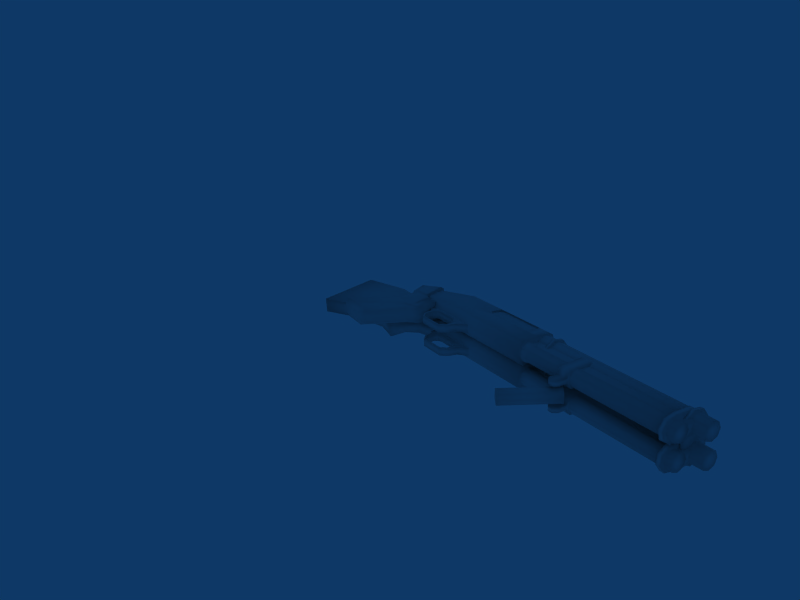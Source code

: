 # Source: shotgun_vwep.blend  (saved by Blender 2.47.0; exported with 4.5.12 LTS)
import bpy
from mathutils import Matrix  # noqa: F401  (used for matrix-valued properties, if any)

bpy.ops.wm.read_factory_settings(use_empty=True)
scene = bpy.context.scene
scene.name = 'Scene'

# ---- collections
col_collection_1 = bpy.data.collections.new('Collection 1'); scene.collection.children.link(col_collection_1)

# ---- world
world_world = bpy.data.worlds.new('World'); scene.world = world_world
world_world.color = (0.05656, 0.2208, 0.4)
world_world.use_sun_shadow = False
world_world.sun_shadow_jitter_overblur = 0.0
world_world.cycles.sampling_method = 'MANUAL'
world_world.cycles.sample_map_resolution = 256

# ---- cameras
cam_camera = bpy.data.cameras.new('Camera')
cam_camera.passepartout_alpha = 0.2
cam_camera.clip_end = 100.0
cam_camera.lens = 35.0
cam_camera.ortho_scale = 7.314
cam_camera.show_passepartout = False
cam_camera.show_safe_areas = True
cam_camera.dof.focus_distance = 0.0
cam_camera.dof.aperture_fstop = 128.0

# ---- meshes
me_cube_036 = bpy.data.meshes.new('Cube.036')
me_cube_036.from_pydata([(-0.6985, -11.82, 0.203), (0.7698, -11.8, 0.09146), (-0.7486, -11.59, -1.339), (0.7706, -11.59, -1.339), (0.4483, -13.09, -1.994), (-0.4483, -13.09, -1.994), (0.4953, -13.92, -0.397), (-0.4953, -13.92, -0.397), (-0.224, -11.86, 0.4906), (0.2048, -11.86, 0.4906), (0.1696, -14.09, -0.1341), (-0.1696, -14.09, -0.1341), (0.5852, -14.1, -3.505), (-0.5852, -14.1, -3.505), (0.3361, -14.9, 0.02715), (-0.3361, -14.9, 0.02715), (0.5713, -14.73, -0.397), (-0.5713, -14.73, -0.397), (0.3361, -16.4, 0.1115), (-0.3361, -16.4, 0.1115), (0.6767, -15.85, -1.735), (0.4668, -15.66, -3.296), (-0.4668, -15.66, -3.296), (-0.6767, -15.85, -1.735), (0.5713, -16.17, -0.3126), (-0.5713, -16.17, -0.3126), (0.4262, -18.94, 0.1115), (-0.4262, -18.94, 0.1115), (0.517, -18.26, -3.711), (0.6767, -18.49, -1.905), (-0.6767, -18.49, -1.905), (-0.517, -18.26, -3.711), (0.7245, -18.71, -0.3126), (-0.7245, -18.71, -0.3126), (0.4622, -21.47, -0.6248), (-0.4622, -21.47, -0.6248), (0.517, -20.9, -4.872), (0.6767, -21.25, -2.753), (-0.517, -20.9, -4.872), (-0.6767, -21.25, -2.753), (0.7245, -21.7, -1.071), (-0.7245, -21.7, -1.071), (0.3695, -13.67, -2.677), (-0.3695, -13.67, -2.677), (0.385, -14.5, -0.1416), (-0.385, -14.5, -0.1416), (0.5098, -14.33, -0.397), (-0.5098, -14.33, -0.397), (2.039, 8.926, -0.1591), (2.209, 8.926, 0.1971), (2.039, 8.926, 0.5534), (1.629, 8.926, 0.7009), (1.219, 8.926, 0.5534), (1.049, 8.926, 0.1971), (1.219, 8.926, -0.1591), (1.629, 8.926, -0.3067), (2.084, -2.242, -0.1987), (2.273, -2.242, 0.1971), (2.084, -2.242, 0.5929), (1.629, -2.242, 0.7569), (1.173, -2.242, 0.5929), (0.9842, -2.242, 0.1971), (1.173, -2.242, -0.1987), (1.629, -2.242, -0.3627), (2.127, -3.183, -0.2355), (1.629, -3.183, -0.4147), (1.131, -3.183, -0.2355), (0.9242, -3.183, 0.1971), (1.131, -3.183, 0.6298), (1.629, -3.183, 0.809), (2.127, -3.183, 0.6298), (2.333, -3.183, 0.1971), (2.025, 8.178, -1.305), (2.189, 8.178, -0.961), (2.025, 8.178, -0.6168), (1.629, 8.178, -0.4743), (1.232, 8.178, -0.6168), (1.068, 8.178, -0.961), (1.232, 8.178, -1.305), (1.629, 8.178, -1.448), (2.025, -2.547, -1.305), (2.189, -2.547, -0.961), (2.025, -2.547, -0.6168), (1.629, -2.547, -0.4743), (1.232, -2.547, -0.6168), (1.068, -2.547, -0.961), (1.232, -2.547, -1.305), (1.629, -2.547, -1.448), (2.066, -2.602, -1.341), (1.629, -2.602, -1.498), (1.191, -2.602, -1.341), (1.01, -2.602, -0.961), (1.191, -2.602, -0.5811), (1.629, -2.602, -0.4238), (2.066, -2.602, -0.5811), (2.247, -2.602, -0.961), (2.066, -3.16, -1.341), (1.629, -3.16, -1.498), (1.191, -3.16, -1.341), (1.01, -3.16, -0.961), (1.191, -3.16, -0.5811), (1.629, -3.16, -0.4238), (2.066, -3.16, -0.5811), (2.247, -3.16, -0.961), (1.154, -0.7521, -4.521), (1.299, -1.044, -4.352), (1.154, -1.336, -4.183), (0.8035, -1.456, -4.113), (0.4529, -1.336, -4.183), (0.3076, -1.044, -4.352), (0.4529, -0.7521, -4.521), (0.8035, -0.6312, -4.591), (1.154, 1.291, -1.859), (1.299, 0.9994, -1.69), (1.154, 0.7077, -1.522), (0.8035, 0.5869, -1.452), (0.4529, 0.7077, -1.522), (0.3076, 0.9994, -1.69), (0.4529, 1.291, -1.859), (0.8035, 1.412, -1.929), (0.8035, 1.033, -1.646), (0.8035, -1.078, -4.397), (2.044, 8.169, -0.6824), (2.044, -3.079, -0.6824), (1.213, -3.079, -0.6824), (1.213, 8.169, -0.6824), (2.044, 8.169, -0.08142), (2.044, -3.079, -0.08142), (1.213, -3.079, -0.08142), (1.213, 8.169, -0.08142), (1.411, -7.282, -0.3138), (2.452, -7.282, -0.3138), (2.357, -3.922, 0.5355), (2.452, -7.545, -0.2145), (2.452, -3.922, -0.2863), (1.411, -3.922, -0.2863), (2.392, -7.545, 0.4636), (2.392, -3.859, 0.4636), (1.411, -3.859, -0.2145), (2.452, -3.859, -0.2145), (1.411, -3.922, 0.5355), (1.411, -7.282, 0.5629), (1.411, -7.545, -0.2145), (1.411, -7.545, 0.4636), (1.411, -3.859, 0.4636), (2.338, -7.282, 0.5629), (1.064, -3.0, -1.506), (2.452, -3.0, -1.286), (2.193, -3.0, 0.7365), (1.402, -3.0, 0.8903), (1.855, -3.0, -1.68), (2.193, -3.0, -1.506), (1.402, -3.0, -1.68), (0.8051, -3.0, 0.3975), (0.8051, -3.0, -1.286), (1.064, -10.5, -1.506), (2.452, -10.5, -1.286), (2.193, -10.5, 0.7365), (1.402, -10.5, 0.8903), (1.855, -10.5, -1.68), (2.193, -7.383, 0.7365), (2.193, -10.5, -1.506), (1.402, -10.5, -1.68), (0.8051, -10.5, 0.3975), (0.8051, -10.5, -1.286), (2.452, -3.0, -0.3138), (2.392, -3.0, 0.4636), (2.357, -3.0, 0.5352), (2.452, -3.0, -0.2145), (2.357, -10.5, 0.5352), (2.284, -12.72, -1.422), (2.208, -13.15, -0.2489), (2.078, -12.67, -1.563), (0.9729, -13.12, -0.3376), (0.9729, -12.72, -1.422), (1.179, -12.67, -1.563), (1.466, -13.23, -0.06173), (1.179, -13.2, -0.1193), (2.078, -13.2, -0.1193), (1.448, -12.63, -1.675), (1.809, -12.63, -1.675), (2.452, -4.168, -0.3138), (1.411, -4.168, -0.3138), (1.411, -4.168, 0.5629), (2.338, -4.168, 0.5629), (2.452, -3.0, -0.3916), (2.452, -7.383, -0.3916), (0.7908, -12.61, -1.623), (0.9842, -13.23, -0.04591), (0.7954, -13.15, -0.2778), (0.9692, -14.19, -1.637), (1.146, -14.19, -1.742), (1.073, -14.59, -0.6616), (0.9101, -14.53, -0.817), (0.9842, -12.34, -1.615), (1.214, -14.07, -2.437), (0.9842, -11.58, -1.615), (1.074, -11.58, -2.783), (1.074, -12.34, -2.783), (0.8361, -14.35, -5.371), (1.146, -16.04, -5.321), (1.185, -13.58, -5.391), (1.37, -14.35, -5.614), (0.7883, -13.83, -1.623), (0.9206, -13.83, -1.742), (1.019, -13.89, -2.783), (0.9206, -15.89, -5.371), (1.397, -15.89, -5.614), (0.9051, -12.6, -3.151), (1.185, -12.2, -3.151), (1.887, -14.35, -5.614), (2.11, -14.19, -1.742), (2.043, -14.07, -2.437), (2.11, -16.04, -5.321), (2.466, -12.61, -1.623), (2.072, -13.58, -5.391), (2.072, -12.2, -3.151), (2.273, -11.58, -1.615), (2.273, -12.34, -1.615), (1.859, -15.89, -5.614), (2.183, -11.58, -2.783), (2.183, -14.59, -0.6616), (2.273, -13.23, -0.04591), (2.421, -12.42, -1.742), (2.421, -14.35, -5.371), (2.352, -12.6, -3.151), (2.336, -15.89, -5.371), (2.237, -13.89, -2.783), (2.336, -13.83, -1.742), (2.469, -13.83, -1.623), (2.183, -12.34, -2.783), (2.347, -14.53, -0.817), (2.288, -14.19, -1.637), (2.461, -13.15, -0.2778), (-0.4485, 7.772, -0.4347), (-0.1584, 7.772, -0.5477), (1.765, 7.772, -0.5477), (2.056, 7.772, -0.4347), (2.398, 7.772, 0.04708), (2.278, 7.772, 0.6153), (1.765, 7.772, 0.9372), (-0.1584, 7.772, 0.9372), (-0.6706, 7.772, 0.6153), (-0.7908, 7.772, 0.04708), (-0.4485, 7.984, -0.4347), (-0.1584, 7.984, -0.5477), (1.765, 7.984, -0.5477), (2.056, 7.984, -0.4347), (2.398, 7.984, 0.04708), (2.278, 7.984, 0.6153), (1.765, 7.984, 0.9372), (-0.1584, 7.984, 0.9372), (-0.6706, 7.984, 0.6153), (-0.7908, 7.984, 0.04709), (1.608, 7.772, 0.1948), (1.608, 7.984, 0.1948), (-0.4261, 8.926, -0.1591), (-0.596, 8.926, 0.1971), (-0.4261, 8.926, 0.5534), (-0.01597, 8.926, 0.7009), (0.3942, 8.926, 0.5534), (0.564, 8.926, 0.1971), (0.3942, 8.926, -0.1591), (-0.01596, 8.926, -0.3067), (-0.6604, -3.157, 0.1971), (-0.4717, -3.157, -0.1987), (-0.4717, -3.157, 0.5929), (-0.01597, -3.157, 0.7569), (0.4397, -3.157, 0.5929), (0.6285, -3.157, 0.1971), (0.4397, -3.157, -0.1987), (-0.01597, -3.157, -0.3627), (-0.4311, 8.158, -0.6824), (-0.4311, -3.079, -0.6824), (0.3992, -3.079, -0.6824), (0.3992, 8.158, -0.6824), (-0.4311, 8.158, -0.08142), (-0.4311, -3.079, -0.08142), (0.3992, -3.079, -0.08142), (0.3992, 8.158, -0.08142), (-0.6748, 7.765, -1.343), (-0.7932, 7.765, -0.8267), (-0.7215, 7.795, 0.267), (-0.3082, 7.795, 0.7177), (0.2763, 7.795, 0.7177), (0.6896, 7.795, 0.267), (0.7612, 7.765, -1.095), (0.4243, 7.765, -1.533), (-0.1706, 7.765, -1.636), (-0.01597, 7.765, -0.961), (-0.01597, 7.472, -0.961), (-0.6748, 7.472, -1.343), (-0.1706, 7.472, -1.636), (0.4243, 7.472, -1.533), (0.7612, 7.472, -1.095), (0.6896, 7.441, 0.267), (0.2763, 7.441, 0.7177), (-0.3082, 7.441, 0.7177), (-0.7215, 7.441, 0.267), (-0.7932, 7.472, -0.8267), (-0.5858, 1.122, 0.07292), (-0.5858, 0.2714, 0.07292), (0.5538, 0.2714, 0.07292), (0.5538, 1.122, 0.07292), (-0.1633, 0.3043, -1.512), (-0.1633, 1.089, -1.512), (0.1314, 0.3043, -1.512), (0.1314, 1.089, -1.512), (-0.1633, 1.089, -2.021), (0.1314, 1.089, -2.021), (0.1314, 0.3043, -2.021), (-0.1633, 0.3043, -2.021), (-0.5858, 0.2714, -1.18), (-0.5858, 1.122, -1.18), (0.5538, 0.2714, -1.18), (0.5538, 1.122, -1.18), (-0.5517, 0.2714, -1.33), (-0.5517, 1.122, -1.33), (0.5197, 0.2714, -1.33), (0.5197, 1.122, -1.33), (-0.4707, 0.2714, -1.405), (-0.4707, 1.122, -1.405), (0.4387, 0.2714, -1.405), (0.4387, 1.122, -1.405), (0.1314, 0.9766, -2.171), (0.1314, 0.8646, -2.265), (0.1314, 0.7525, -2.281), (0.1314, 0.6405, -2.281), (0.1314, 0.5284, -2.265), (0.1314, 0.4164, -2.171), (-0.1633, 0.9766, -2.171), (-0.1633, 0.8646, -2.265), (-0.1633, 0.7525, -2.281), (-0.1633, 0.6405, -2.281), (-0.1633, 0.5284, -2.265), (-0.1633, 0.4164, -2.171), (-0.4485, -2.142, -0.4347), (-0.1584, -2.142, -0.5477), (1.765, -2.142, -0.5477), (2.056, -2.142, -0.4347), (2.398, -2.142, 0.04708), (2.278, -2.142, 0.6153), (1.765, -2.142, 0.9372), (-0.1584, -2.142, 0.9372), (-0.6706, -2.142, 0.6153), (-0.7908, -2.142, 0.04708), (-0.4485, -1.93, -0.4347), (-0.1584, -1.93, -0.5477), (1.765, -1.93, -0.5477), (2.056, -1.93, -0.4347), (2.398, -1.93, 0.04708), (2.278, -1.93, 0.6153), (1.765, -1.93, 0.9372), (-0.1584, -1.93, 0.9372), (-0.6706, -1.93, 0.6153), (-0.7908, -1.93, 0.04709), (1.608, -2.142, 0.1948), (1.608, -1.93, 0.1948), (2.282, 7.472, -1.343), (2.4, 7.472, -0.8267), (2.329, 7.441, 0.267), (1.915, 7.441, 0.7177), (1.331, 7.441, 0.7177), (0.9175, 7.441, 0.267), (0.8458, 7.472, -1.095), (1.183, 7.472, -1.533), (1.778, 7.472, -1.636), (1.623, 7.472, -0.961), (1.623, 7.765, -0.961), (2.282, 7.765, -1.343), (1.778, 7.765, -1.636), (1.183, 7.765, -1.533), (0.8458, 7.765, -1.095), (0.9175, 7.795, 0.267), (1.331, 7.795, 0.7177), (1.915, 7.795, 0.7177), (2.329, 7.795, 0.267), (2.4, 7.765, -0.8267), (1.77, 0.4164, -2.171), (1.77, 0.5284, -2.265), (1.77, 0.6405, -2.281), (1.77, 0.7525, -2.281), (1.77, 0.8646, -2.265), (1.77, 0.9766, -2.171), (1.476, 0.4164, -2.171), (1.476, 0.5284, -2.265), (1.476, 0.6405, -2.281), (1.476, 0.7525, -2.281), (1.476, 0.8646, -2.265), (1.476, 0.9766, -2.171), (1.168, 1.122, -1.405), (1.168, 0.2714, -1.405), (2.078, 1.122, -1.405), (2.078, 0.2714, -1.405), (1.087, 1.122, -1.33), (1.087, 0.2714, -1.33), (2.159, 1.122, -1.33), (2.159, 0.2714, -1.33), (1.053, 1.122, -1.18), (1.053, 0.2714, -1.18), (2.193, 1.122, -1.18), (2.193, 0.2714, -1.18), (1.77, 0.3043, -2.021), (1.476, 0.3043, -2.021), (1.476, 1.089, -2.021), (1.77, 1.089, -2.021), (1.476, 1.089, -1.512), (1.476, 0.3043, -1.512), (1.77, 1.089, -1.512), (1.77, 0.3043, -1.512), (1.053, 1.122, 0.07292), (1.053, 0.2714, 0.07292), (2.193, 0.2714, 0.07292), (2.193, 1.122, 0.07292), (0.244, -9.012, -2.924), (0.244, -10.86, -2.924), (0.244, -11.24, -2.58), (0.244, -11.29, -2.081), (0.244, -11.37, -2.025), (0.244, -11.57, -2.003), (0.244, -11.59, -1.429), (0.244, -7.713, -1.429), (0.244, -7.747, -1.642), (0.244, -8.434, -2.066), (0.244, -8.63, -2.58), (-0.2872, -9.012, -2.924), (-0.2872, -10.86, -2.924), (-0.2872, -11.24, -2.58), (-0.2872, -11.29, -2.081), (-0.2872, -11.37, -2.025), (-0.2872, -11.57, -2.003), (-0.2872, -11.59, -1.429), (-0.2872, -7.713, -1.429), (-0.2872, -7.747, -1.642), (-0.2872, -8.434, -2.066), (-0.2872, -8.63, -2.58), (-0.2872, -8.767, -2.547), (-0.2872, -8.731, -2.23), (-0.2872, -8.825, -2.033), (-0.2872, -9.227, -1.799), (-0.2872, -10.64, -1.799), (-0.2872, -10.97, -1.95), (-0.2872, -11.1, -2.127), (-0.2872, -11.1, -2.547), (-0.2872, -10.76, -2.844), (-0.2872, -9.109, -2.844), (0.244, -8.767, -2.547), (0.244, -8.731, -2.23), (0.244, -8.825, -2.033), (0.244, -9.227, -1.799), (0.244, -10.64, -1.799), (0.244, -10.97, -1.95), (0.244, -11.1, -2.127), (0.244, -11.1, -2.547), (0.244, -10.76, -2.844), (0.244, -9.109, -2.844), (-0.8451, -7.383, -0.3916), (-0.8451, -3.0, -0.3916), (-0.7306, -4.168, 0.5629), (0.1961, -4.168, 0.5629), (0.1961, -4.168, -0.3138), (-0.8451, -4.168, -0.3138), (-0.1858, -11.54, -1.595), (0.194, -11.54, -1.595), (0.3862, -11.56, -1.509), (-0.3734, -11.56, -1.509), (-0.7495, -10.5, 0.5352), (-0.8451, -3.0, -0.2145), (-0.7852, -3.0, 0.4636), (0.8019, -10.5, -1.286), (0.8019, -10.5, 0.3975), (0.2049, -10.5, -1.68), (-0.5859, -10.5, -1.506), (-0.5859, -7.383, 0.7365), (-0.2482, -10.5, -1.68), (0.2049, -10.5, 0.8903), (-0.2482, -10.5, 0.8903), (-0.8451, -10.5, -1.286), (0.5426, -10.5, -1.506), (0.8019, -3.0, -1.286), (0.5426, -3.0, 0.7365), (0.2049, -3.0, -1.68), (-0.5859, -3.0, -1.506), (-0.5859, -3.0, 0.7365), (-0.2482, -3.0, -1.68), (0.2049, -3.0, 0.8903), (-0.2482, -3.0, 0.8903), (-0.8451, -3.0, -1.286), (0.5426, -3.0, -1.506), (-0.7306, -7.282, 0.5629), (-0.7852, -7.545, 0.4636), (0.1961, -3.859, 0.4636), (0.1961, -7.545, 0.4636), (0.1961, -7.545, -0.2145), (0.1961, -7.282, 0.5629), (-0.8451, -3.859, -0.2145), (0.1961, -3.859, -0.2145), (0.1961, -7.282, -0.3138), (-0.8451, -7.282, -0.3138), (-0.7852, -3.859, 0.4636), (-0.8451, -7.545, -0.2145), (1.363, -8.767, -2.547), (1.363, -9.109, -2.844), (1.363, -10.76, -2.844), (1.363, -11.1, -2.547), (1.363, -11.1, -2.127), (1.363, -10.97, -1.95), (1.363, -10.64, -1.799), (1.363, -9.227, -1.799), (1.363, -8.825, -2.033), (1.363, -8.731, -2.23), (1.894, -8.767, -2.547), (1.894, -9.109, -2.844), (1.894, -10.76, -2.844), (1.894, -11.1, -2.547), (1.894, -11.1, -2.127), (1.894, -10.97, -1.95), (1.894, -10.64, -1.799), (1.894, -9.227, -1.799), (1.894, -8.825, -2.033), (1.894, -8.731, -2.23), (1.894, -8.63, -2.58), (1.894, -8.434, -2.066), (1.894, -7.747, -1.642), (1.894, -7.713, -1.429), (1.894, -11.59, -1.429), (1.894, -11.57, -2.003), (1.894, -11.37, -2.025), (1.894, -11.29, -2.081), (1.894, -11.24, -2.58), (1.894, -10.86, -2.924), (1.894, -9.012, -2.924), (1.363, -8.63, -2.58), (1.363, -8.434, -2.066), (1.363, -7.747, -1.642), (1.363, -7.713, -1.429), (1.363, -11.59, -1.429), (1.363, -11.57, -2.003), (1.363, -11.37, -2.025), (1.363, -11.29, -2.081), (1.363, -11.24, -2.58), (1.363, -10.86, -2.924), (1.363, -9.012, -2.924), (-0.7822, -7.555, -0.3964), (-0.7175, -3.852, -0.3266), (-0.6271, -7.555, 0.613), (-0.6092, -3.785, 0.6093), (2.324, -3.646, -0.3358), (2.216, -3.661, 0.6124), (2.234, -7.754, 0.5818), (2.389, -7.686, -0.3358), (-0.4589, -3.16, -1.341), (-0.6401, -3.16, -0.961), (-0.4589, -3.16, -0.5811), (-0.02163, -3.16, -0.4238), (0.4157, -3.16, -0.5811), (0.5968, -3.16, -0.961), (0.4157, -3.16, -1.341), (-0.02163, -3.16, -1.498), (-0.4178, -2.547, -1.305), (-0.582, -2.547, -0.961), (-0.4178, -2.547, -0.6168), (-0.02163, -2.547, -0.4743), (0.3746, -2.547, -0.6168), (0.5387, -2.547, -0.961), (0.3746, -2.547, -1.305), (-0.02163, -2.547, -1.448), (-0.02163, 8.178, -1.448), (0.3746, 8.178, -1.305), (0.5387, 8.178, -0.961), (0.3746, 8.178, -0.6168), (-0.02163, 8.178, -0.4743), (-0.4178, 8.178, -0.6168), (-0.582, 8.178, -0.961), (-0.4178, 8.178, -1.305)], [], [(12, 20, 21), (13, 22, 23), (10, 44, 6), (7, 45, 11), (6, 44, 46), (7, 47, 45), (54, 53, 55), (53, 52, 55), (52, 51, 55), (51, 50, 55), (50, 49, 55), (49, 48, 55), (72, 79, 75), (79, 78, 75), (78, 77, 75), (77, 76, 75), (74, 73, 75), (73, 72, 75), (112, 119, 120), (119, 118, 120), (118, 117, 120), (117, 116, 120), (116, 115, 120), (115, 114, 120), (114, 113, 120), (113, 112, 120), (111, 104, 121), (110, 111, 121), (109, 110, 121), (108, 109, 121), (107, 108, 121), (106, 107, 121), (105, 106, 121), (104, 105, 121), (149, 148, 153), (165, 153, 168), (168, 153, 148), (163, 173, 177), (160, 148, 157), (184, 132, 148), (133, 156, 131), (145, 169, 136), (132, 167, 148), (165, 185, 153), (185, 134, 181), (156, 186, 131), (185, 165, 134), (204, 195, 191), (204, 205, 195), (193, 203, 190), (198, 208, 205), (200, 206, 207), (201, 202, 199), (187, 189, 188), (197, 209, 208), (197, 208, 198), (220, 230, 225), (220, 225, 216), (222, 233, 214), (215, 224, 210), (213, 219, 226), (214, 223, 218), (230, 227, 225), (231, 232, 229), (228, 212, 227), (228, 211, 212), (218, 223, 230), (254, 234, 235), (255, 245, 244), (254, 235, 236), (255, 246, 245), (254, 236, 237), (255, 247, 246), (254, 237, 238), (255, 248, 247), (254, 238, 239), (255, 249, 248), (254, 239, 240), (255, 250, 249), (254, 240, 241), (255, 251, 250), (254, 241, 242), (255, 252, 251), (254, 242, 243), (255, 253, 252), (243, 234, 254), (255, 244, 253), (256, 257, 263), (261, 262, 263), (260, 261, 263), (259, 260, 263), (258, 259, 263), (257, 258, 263), (289, 280, 281), (289, 281, 282), (289, 282, 283), (289, 283, 284), (289, 284, 285), (289, 285, 286), (289, 286, 287), (289, 287, 288), (289, 288, 280), (291, 290, 299), (299, 290, 298), (298, 290, 297), (297, 290, 296), (296, 290, 295), (295, 290, 294), (294, 290, 293), (293, 290, 292), (292, 290, 291), (306, 310, 329), (306, 329, 328), (306, 328, 327), (307, 326, 325), (307, 325, 324), (307, 324, 309), (305, 308, 330), (305, 330, 331), (305, 331, 332), (304, 333, 334), (304, 334, 335), (304, 335, 311), (356, 336, 337), (357, 347, 346), (356, 337, 338), (357, 348, 347), (356, 338, 339), (357, 349, 348), (356, 339, 340), (357, 350, 349), (356, 340, 341), (357, 351, 350), (356, 341, 342), (357, 352, 351), (356, 342, 343), (357, 353, 352), (356, 343, 344), (357, 354, 353), (356, 344, 345), (357, 355, 354), (345, 336, 356), (357, 346, 355), (366, 358, 367), (365, 366, 367), (364, 365, 367), (363, 364, 367), (362, 363, 367), (361, 362, 367), (360, 361, 367), (359, 360, 367), (358, 359, 367), (368, 369, 370), (368, 370, 371), (368, 371, 372), (368, 372, 373), (368, 373, 374), (368, 374, 375), (368, 375, 376), (368, 376, 377), (368, 377, 369), (402, 378, 409), (409, 378, 379), (409, 379, 380), (408, 381, 382), (408, 382, 383), (408, 383, 405), (406, 404, 389), (406, 389, 388), (406, 388, 387), (407, 386, 385), (407, 385, 384), (407, 384, 403), (441, 429, 430), (438, 439, 432), (438, 432, 433), (438, 433, 434), (437, 438, 434), (447, 423, 448), (448, 423, 422), (448, 422, 421), (448, 421, 449), (451, 419, 418), (457, 495, 467), (498, 456, 477), (457, 461, 495), (467, 480, 457), (499, 483, 468), (473, 490, 466), (476, 473, 466), (500, 498, 477), (458, 483, 499), (467, 483, 480), (468, 483, 467), (473, 489, 490), (506, 538, 537), (509, 508, 535), (509, 535, 534), (509, 534, 533), (510, 509, 533), (520, 522, 519), (519, 522, 523), (519, 523, 524), (519, 524, 518), (516, 526, 527), (573, 571, 574), (572, 571, 573), (569, 571, 570), (568, 571, 569), (567, 571, 568), (574, 571, 567), (559, 560, 574), (560, 573, 574), (560, 561, 573), (561, 572, 573), (561, 562, 572), (562, 571, 572), (562, 563, 570), (562, 570, 571), (563, 564, 570), (564, 569, 570), (564, 565, 569), (565, 568, 569), (565, 566, 567), (565, 567, 568), (574, 567, 559), (567, 566, 559), (551, 552, 560), (551, 560, 559), (552, 553, 560), (553, 561, 560), (553, 554, 561), (554, 562, 561), (554, 555, 563), (554, 563, 562), (555, 556, 564), (555, 564, 563), (556, 557, 564), (557, 565, 564), (557, 558, 565), (558, 566, 565), (558, 551, 559), (558, 559, 566), (550, 547, 548), (550, 548, 549), (543, 545, 544), (545, 546, 544), (521, 532, 533), (521, 533, 522), (522, 533, 534), (522, 534, 523), (523, 534, 535), (523, 535, 524), (525, 536, 537), (525, 537, 526), (526, 537, 527), (537, 538, 527), (527, 538, 539), (527, 539, 528), (528, 539, 540), (528, 540, 529), (529, 540, 530), (540, 541, 530), (530, 541, 531), (541, 542, 531), (531, 542, 532), (531, 532, 521), (512, 531, 511), (531, 521, 511), (514, 529, 530), (514, 530, 513), (515, 528, 529), (515, 529, 514), (516, 527, 515), (527, 528, 515), (517, 525, 516), (525, 526, 516), (518, 524, 525), (518, 525, 517), (511, 521, 520), (521, 522, 520), (513, 530, 531), (513, 531, 512), (510, 501, 511), (510, 511, 520), (509, 510, 520), (509, 520, 519), (508, 509, 519), (508, 519, 518), (507, 508, 518), (507, 518, 517), (506, 507, 517), (506, 517, 516), (505, 506, 516), (505, 516, 515), (504, 505, 515), (504, 515, 514), (503, 504, 513), (504, 514, 513), (502, 503, 512), (503, 513, 512), (501, 502, 512), (501, 512, 511), (503, 502, 542), (503, 542, 541), (501, 510, 532), (510, 533, 532), (508, 507, 536), (508, 536, 535), (507, 506, 536), (506, 537, 536), (506, 505, 538), (505, 539, 538), (505, 504, 540), (505, 540, 539), (504, 503, 541), (504, 541, 540), (502, 501, 542), (501, 532, 542), (487, 479, 482), (479, 488, 482), (488, 481, 484), (488, 484, 482), (485, 480, 483), (485, 483, 486), (2, 0, 477), (0, 466, 477), (477, 472, 2), (472, 465, 2), (478, 469, 3), (478, 3, 464), (470, 475, 9), (470, 9, 1), (0, 8, 466), (8, 476, 466), (471, 478, 464), (471, 464, 463), (472, 474, 465), (474, 462, 465), (474, 471, 462), (471, 463, 462), (475, 476, 8), (475, 8, 9), (487, 482, 472), (487, 472, 477), (488, 479, 469), (488, 469, 478), (480, 485, 475), (480, 475, 470), (473, 476, 486), (473, 486, 483), (478, 471, 488), (471, 481, 488), (482, 484, 472), (484, 474, 472), (484, 481, 471), (484, 471, 474), (485, 486, 476), (485, 476, 475), (489, 473, 458), (473, 483, 458), (490, 500, 466), (500, 477, 466), (495, 499, 468), (495, 468, 467), (457, 480, 479), (457, 479, 487), (3, 469, 1), (469, 470, 1), (469, 479, 470), (479, 480, 470), (456, 457, 487), (456, 487, 477), (457, 456, 461), (456, 498, 461), (494, 492, 489), (492, 490, 489), (496, 491, 499), (496, 499, 495), (498, 500, 493), (498, 493, 497), (492, 493, 490), (493, 500, 490), (460, 496, 495), (460, 495, 461), (497, 460, 498), (460, 461, 498), (458, 499, 491), (458, 491, 459), (489, 458, 459), (489, 459, 494), (453, 416, 415), (453, 415, 454), (452, 417, 416), (452, 416, 453), (451, 418, 452), (418, 417, 452), (450, 420, 451), (420, 419, 451), (449, 421, 420), (449, 420, 450), (446, 424, 447), (424, 423, 447), (455, 414, 446), (414, 424, 446), (454, 415, 414), (454, 414, 455), (455, 445, 454), (445, 444, 454), (454, 444, 453), (444, 443, 453), (453, 443, 442), (453, 442, 452), (452, 442, 441), (452, 441, 451), (451, 441, 440), (451, 440, 450), (450, 440, 439), (450, 439, 449), (449, 439, 438), (449, 438, 448), (448, 438, 437), (448, 437, 447), (447, 437, 436), (447, 436, 446), (445, 455, 446), (445, 446, 436), (444, 445, 425), (444, 425, 426), (445, 436, 425), (436, 435, 425), (436, 437, 435), (437, 434, 435), (439, 440, 431), (439, 431, 432), (440, 441, 431), (441, 430, 431), (441, 442, 429), (442, 428, 429), (442, 443, 427), (442, 427, 428), (443, 444, 426), (443, 426, 427), (426, 425, 415), (425, 414, 415), (427, 426, 416), (426, 415, 416), (428, 427, 416), (428, 416, 417), (429, 428, 417), (429, 417, 418), (430, 429, 419), (429, 418, 419), (431, 430, 419), (431, 419, 420), (433, 432, 421), (433, 421, 422), (434, 433, 422), (434, 422, 423), (435, 434, 423), (435, 423, 424), (424, 414, 425), (424, 425, 435), (408, 405, 404), (408, 404, 406), (402, 409, 407), (402, 407, 403), (401, 412, 399), (412, 411, 399), (413, 400, 410), (400, 398, 410), (397, 401, 399), (397, 399, 395), (400, 396, 394), (400, 394, 398), (409, 393, 391), (409, 391, 407), (393, 397, 395), (393, 395, 391), (396, 392, 390), (396, 390, 394), (392, 408, 406), (392, 406, 390), (407, 406, 387), (407, 387, 386), (408, 409, 380), (408, 380, 381), (405, 383, 389), (405, 389, 404), (383, 382, 388), (383, 388, 389), (382, 381, 387), (382, 387, 388), (381, 380, 386), (381, 386, 387), (380, 379, 385), (380, 385, 386), (379, 378, 384), (379, 384, 385), (378, 402, 403), (378, 403, 384), (413, 412, 401), (413, 401, 400), (411, 410, 399), (410, 398, 399), (400, 401, 397), (400, 397, 396), (399, 398, 394), (399, 394, 395), (392, 393, 408), (393, 409, 408), (396, 397, 393), (396, 393, 392), (391, 390, 407), (390, 406, 407), (395, 394, 390), (395, 390, 391), (370, 369, 358), (370, 358, 366), (371, 370, 366), (371, 366, 365), (372, 371, 365), (372, 365, 364), (373, 372, 363), (372, 364, 363), (374, 373, 363), (374, 363, 362), (375, 374, 362), (375, 362, 361), (376, 375, 360), (375, 361, 360), (377, 376, 360), (377, 360, 359), (359, 358, 369), (359, 369, 377), (346, 336, 345), (346, 345, 355), (344, 354, 355), (344, 355, 345), (343, 353, 354), (343, 354, 344), (342, 352, 353), (342, 353, 343), (341, 351, 352), (341, 352, 342), (340, 350, 351), (340, 351, 341), (339, 349, 340), (349, 350, 340), (338, 348, 339), (348, 349, 339), (337, 347, 338), (347, 348, 338), (336, 346, 337), (346, 347, 337), (318, 322, 323), (318, 323, 319), (322, 306, 323), (306, 307, 323), (317, 321, 320), (317, 320, 316), (321, 305, 320), (305, 304, 320), (314, 318, 319), (314, 319, 315), (313, 317, 316), (313, 316, 312), (302, 314, 303), (314, 315, 303), (300, 313, 312), (300, 312, 301), (335, 329, 310), (335, 310, 311), (334, 328, 329), (334, 329, 335), (333, 327, 328), (333, 328, 334), (332, 326, 327), (332, 327, 333), (331, 325, 326), (331, 326, 332), (330, 324, 325), (330, 325, 331), (308, 309, 324), (308, 324, 330), (305, 332, 333), (305, 333, 304), (306, 327, 326), (306, 326, 307), (321, 323, 305), (323, 307, 305), (317, 319, 323), (317, 323, 321), (320, 322, 316), (322, 318, 316), (304, 306, 320), (306, 322, 320), (313, 315, 319), (313, 319, 317), (316, 318, 314), (316, 314, 312), (300, 303, 315), (300, 315, 313), (312, 314, 301), (314, 302, 301), (311, 310, 306), (311, 306, 304), (305, 307, 309), (305, 309, 308), (280, 291, 299), (280, 299, 281), (281, 299, 298), (281, 298, 282), (282, 298, 297), (282, 297, 283), (283, 297, 296), (283, 296, 284), (284, 296, 295), (284, 295, 285), (285, 295, 286), (295, 294, 286), (286, 294, 293), (286, 293, 287), (287, 293, 292), (287, 292, 288), (288, 292, 291), (288, 291, 280), (275, 272, 276), (275, 276, 279), (274, 275, 278), (275, 279, 278), (272, 273, 276), (273, 277, 276), (256, 263, 271), (256, 271, 265), (270, 271, 262), (271, 263, 262), (269, 270, 261), (270, 262, 261), (268, 269, 261), (268, 261, 260), (267, 268, 260), (267, 260, 259), (266, 267, 258), (267, 259, 258), (264, 266, 257), (266, 258, 257), (257, 256, 265), (257, 265, 264), (244, 234, 243), (244, 243, 253), (242, 252, 253), (242, 253, 243), (241, 251, 252), (241, 252, 242), (240, 250, 251), (240, 251, 241), (239, 249, 250), (239, 250, 240), (238, 248, 249), (238, 249, 239), (237, 247, 238), (247, 248, 238), (236, 246, 237), (246, 247, 237), (235, 245, 236), (245, 246, 236), (234, 244, 235), (244, 245, 235), (233, 222, 231), (222, 221, 231), (214, 229, 228), (214, 228, 223), (229, 232, 228), (232, 211, 228), (223, 228, 227), (223, 227, 230), (218, 230, 220), (218, 220, 217), (231, 229, 233), (229, 214, 233), (225, 227, 224), (227, 226, 224), (227, 212, 213), (227, 213, 226), (216, 225, 215), (225, 224, 215), (221, 211, 231), (211, 232, 231), (219, 210, 226), (210, 224, 226), (219, 207, 202), (219, 202, 210), (210, 202, 201), (210, 201, 215), (214, 187, 188), (214, 188, 222), (187, 214, 194), (214, 218, 194), (194, 218, 217), (194, 217, 196), (215, 201, 209), (215, 209, 216), (200, 213, 212), (200, 212, 195), (216, 209, 197), (216, 197, 220), (191, 211, 192), (211, 221, 192), (207, 219, 200), (219, 213, 200), (222, 188, 192), (222, 192, 221), (220, 197, 196), (220, 196, 217), (195, 212, 211), (195, 211, 191), (207, 206, 202), (206, 199, 202), (192, 193, 191), (193, 190, 191), (209, 201, 208), (201, 199, 208), (205, 206, 200), (205, 200, 195), (208, 199, 205), (199, 206, 205), (187, 203, 189), (203, 193, 189), (194, 196, 197), (194, 197, 198), (194, 198, 204), (198, 205, 204), (203, 204, 190), (204, 191, 190), (187, 194, 204), (187, 204, 203), (189, 193, 188), (193, 192, 188), (145, 141, 183), (145, 183, 184), (184, 183, 140), (184, 140, 132), (130, 131, 182), (131, 181, 182), (182, 181, 134), (182, 134, 135), (144, 137, 132), (144, 132, 140), (141, 145, 143), (145, 136, 143), (143, 136, 142), (136, 133, 142), (131, 130, 142), (131, 142, 133), (135, 134, 139), (135, 139, 138), (138, 139, 137), (138, 137, 144), (185, 181, 186), (181, 131, 186), (147, 185, 186), (147, 186, 156), (164, 163, 154), (163, 153, 154), (174, 173, 164), (173, 163, 164), (185, 147, 154), (185, 154, 153), (139, 168, 166), (139, 166, 137), (134, 165, 139), (165, 168, 139), (137, 166, 167), (137, 167, 132), (160, 157, 169), (160, 169, 145), (136, 169, 133), (169, 156, 133), (145, 184, 160), (184, 148, 160), (149, 158, 157), (149, 157, 148), (150, 159, 152), (159, 162, 152), (151, 161, 159), (151, 159, 150), (155, 146, 152), (155, 152, 162), (153, 163, 158), (153, 158, 149), (146, 155, 164), (146, 164, 154), (147, 156, 161), (147, 161, 151), (157, 178, 169), (178, 171, 169), (158, 176, 157), (176, 178, 157), (159, 180, 179), (159, 179, 162), (161, 172, 180), (161, 180, 159), (162, 179, 155), (179, 175, 155), (163, 177, 176), (163, 176, 158), (155, 175, 164), (175, 174, 164), (156, 170, 172), (156, 172, 161), (169, 171, 156), (171, 170, 156), (166, 168, 148), (166, 148, 167), (146, 151, 150), (146, 150, 152), (147, 151, 154), (151, 146, 154), (126, 122, 125), (126, 125, 129), (124, 128, 129), (124, 129, 125), (122, 126, 127), (122, 127, 123), (112, 104, 111), (112, 111, 119), (110, 118, 111), (118, 119, 111), (109, 117, 110), (117, 118, 110), (108, 116, 109), (116, 117, 109), (107, 115, 108), (115, 116, 108), (106, 114, 115), (106, 115, 107), (105, 113, 114), (105, 114, 106), (104, 112, 113), (104, 113, 105), (97, 89, 96), (89, 88, 96), (98, 90, 89), (98, 89, 97), (99, 91, 90), (99, 90, 98), (100, 92, 91), (100, 91, 99), (101, 93, 92), (101, 92, 100), (102, 94, 93), (102, 93, 101), (103, 95, 94), (103, 94, 102), (96, 88, 95), (96, 95, 103), (80, 81, 88), (81, 95, 88), (81, 82, 94), (81, 94, 95), (82, 83, 93), (82, 93, 94), (83, 84, 93), (84, 92, 93), (84, 85, 92), (85, 91, 92), (85, 86, 90), (85, 90, 91), (86, 87, 89), (86, 89, 90), (87, 80, 89), (80, 88, 89), (87, 79, 72), (87, 72, 80), (86, 78, 79), (86, 79, 87), (85, 77, 78), (85, 78, 86), (84, 76, 77), (84, 77, 85), (83, 75, 84), (75, 76, 84), (82, 74, 83), (74, 75, 83), (81, 73, 82), (73, 74, 82), (80, 72, 81), (72, 73, 81), (65, 63, 56), (65, 56, 64), (66, 62, 65), (62, 63, 65), (67, 61, 66), (61, 62, 66), (68, 60, 61), (68, 61, 67), (69, 59, 60), (69, 60, 68), (70, 58, 69), (58, 59, 69), (71, 57, 70), (57, 58, 70), (64, 56, 57), (64, 57, 71), (63, 55, 48), (63, 48, 56), (62, 54, 63), (54, 55, 63), (61, 53, 62), (53, 54, 62), (60, 52, 53), (60, 53, 61), (59, 51, 52), (59, 52, 60), (58, 50, 59), (50, 51, 59), (57, 49, 58), (49, 50, 58), (56, 48, 49), (56, 49, 57), (0, 1, 2), (1, 3, 2), (21, 22, 13), (21, 13, 12), (47, 17, 45), (17, 15, 45), (43, 13, 17), (43, 17, 47), (5, 43, 47), (5, 47, 7), (44, 14, 16), (44, 16, 46), (46, 16, 42), (16, 12, 42), (6, 46, 4), (46, 42, 4), (45, 15, 14), (45, 14, 44), (11, 45, 10), (45, 44, 10), (42, 12, 13), (42, 13, 43), (4, 42, 43), (4, 43, 5), (40, 34, 35), (40, 35, 41), (28, 31, 22), (28, 22, 21), (36, 38, 31), (36, 31, 28), (37, 39, 38), (37, 38, 36), (40, 41, 39), (40, 39, 37), (27, 33, 35), (33, 41, 35), (33, 30, 41), (30, 39, 41), (32, 26, 34), (32, 34, 40), (29, 32, 40), (29, 40, 37), (30, 31, 39), (31, 38, 39), (28, 29, 37), (28, 37, 36), (26, 27, 35), (26, 35, 34), (19, 25, 33), (19, 33, 27), (25, 23, 30), (25, 30, 33), (24, 18, 32), (18, 26, 32), (20, 24, 29), (24, 32, 29), (23, 22, 31), (23, 31, 30), (21, 20, 28), (20, 29, 28), (18, 19, 27), (18, 27, 26), (17, 25, 15), (25, 19, 15), (13, 23, 17), (23, 25, 17), (14, 18, 24), (14, 24, 16), (16, 24, 20), (16, 20, 12), (15, 19, 18), (15, 18, 14), (0, 2, 7), (2, 5, 7), (3, 1, 4), (1, 6, 4), (9, 8, 11), (9, 11, 10), (2, 3, 4), (2, 4, 5), (8, 0, 7), (8, 7, 11), (1, 9, 6), (9, 10, 6)])
me_cube_036.polygons.foreach_set('use_smooth', [True] * 1005)
_uv = me_cube_036.uv_layers.new(name='UVTex')
_uv.uv.foreach_set('vector', [0.8374, 0.3591, 0.7898, 0.3069, 0.8326, 0.3157, 0.6128, 0.3597, 0.6177, 0.3157, 0.6605, 0.3068, 0.7258, 0.3954, 0.7255, 0.3419, 0.741, 0.3958, 0.7082, 0.3958, 0.713, 0.3421, 0.7193, 0.3954, 0.741, 0.3958, 0.7255, 0.3419, 0.7456, 0.3472, 0.7082, 0.3958, 0.7023, 0.3472, 0.713, 0.3421, 0.834, 0.7158, 0.8143, 0.7129, 0.8462, 0.736, 0.8143, 0.7129, 0.7981, 0.7238, 0.8462, 0.736, 0.7981, 0.7238, 0.7943, 0.7429, 0.8462, 0.736, 0.7943, 0.7429, 0.8051, 0.7591, 0.8462, 0.736, 0.8051, 0.7591, 0.8242, 0.7629, 0.8462, 0.736, 0.8242, 0.7629, 0.8376, 0.7563, 0.8462, 0.736, 0.9828, 0.7826, 0.9638, 0.7788, 0.9687, 0.8294, 0.9638, 0.7788, 0.9477, 0.7895, 0.9687, 0.8294, 0.9477, 0.7895, 0.9439, 0.8086, 0.9687, 0.8294, 0.9439, 0.8086, 0.9505, 0.8219, 0.9687, 0.8294, 0.9926, 0.8135, 0.9936, 0.7987, 0.9687, 0.8294, 0.9936, 0.7987, 0.9828, 0.7826, 0.9687, 0.8294, 0.5654, 0.2382, 0.5796, 0.2306, 0.5821, 0.2506, 0.5796, 0.2306, 0.5953, 0.235, 0.5821, 0.2506, 0.5953, 0.235, 0.6032, 0.2487, 0.5821, 0.2506, 0.6032, 0.2487, 0.5988, 0.2637, 0.5821, 0.2506, 0.5988, 0.2637, 0.5846, 0.2713, 0.5821, 0.2506, 0.5846, 0.2713, 0.5689, 0.2669, 0.5821, 0.2506, 0.5689, 0.2669, 0.561, 0.2532, 0.5821, 0.2506, 0.561, 0.2532, 0.5654, 0.2382, 0.5821, 0.2506, 0.4464, 0.1921, 0.4336, 0.1824, 0.4522, 0.1722, 0.4625, 0.1904, 0.4464, 0.1921, 0.4522, 0.1722, 0.4726, 0.1782, 0.4625, 0.1904, 0.4522, 0.1722, 0.4707, 0.1626, 0.4726, 0.1782, 0.4522, 0.1722, 0.4579, 0.1529, 0.4707, 0.1626, 0.4522, 0.1722, 0.4418, 0.1546, 0.4579, 0.1529, 0.4522, 0.1722, 0.4317, 0.1668, 0.4418, 0.1546, 0.4522, 0.1722, 0.4336, 0.1824, 0.4317, 0.1668, 0.4522, 0.1722, 0.3219, 0.3808, 0.3408, 0.3766, 0.3099, 0.3722, 0.347, 0.3477, 0.3099, 0.3722, 0.347, 0.3504, 0.347, 0.3504, 0.3099, 0.3722, 0.3408, 0.3766, 0.2216, 0.3246, 0.2606, 0.3244, 0.2595, 0.3138, 0.1313, 0.2812, 0.003819, 0.2809, 0.2221, 0.2813, 0.03792, 0.2754, 0.03079, 0.2745, 0.003819, 0.2812, 0.136, 0.2494, 0.2218, 0.2136, 0.1341, 0.247, 0.1341, 0.2745, 0.2218, 0.2745, 0.136, 0.2721, 0.03079, 0.2745, 0.003819, 0.2745, 0.003819, 0.2812, 0.347, 0.3477, 0.347, 0.3455, 0.3099, 0.3722, 0.003819, 0.2435, 0.03079, 0.247, 0.03792, 0.2461, 0.2218, 0.2136, 0.1313, 0.2435, 0.1341, 0.247, 0.003819, 0.2435, 0.003819, 0.2461, 0.03079, 0.247, 0.7543, 0.6574, 0.7408, 0.6356, 0.7612, 0.6457, 0.7543, 0.6574, 0.7271, 0.6372, 0.7408, 0.6356, 0.7901, 0.662, 0.7579, 0.6609, 0.7645, 0.6516, 0.7006, 0.6748, 0.6943, 0.6634, 0.7271, 0.6372, 0.7985, 0.5169, 0.7919, 0.5116, 0.8061, 0.5089, 0.7995, 0.449, 0.8049, 0.4703, 0.7893, 0.4698, 0.7706, 0.4714, 0.7704, 0.5237, 0.7636, 0.5326, 0.6827, 0.6963, 0.6816, 0.6739, 0.6929, 0.6642, 0.6827, 0.6963, 0.6929, 0.6642, 0.6975, 0.6781, 0.9407, 0.6963, 0.9259, 0.6781, 0.9305, 0.6642, 0.9407, 0.6963, 0.9305, 0.6642, 0.9418, 0.6739, 0.7171, 0.5327, 0.7103, 0.5238, 0.7101, 0.4714, 0.8239, 0.449, 0.8342, 0.4698, 0.8186, 0.4703, 0.825, 0.5169, 0.8174, 0.5088, 0.8315, 0.5116, 0.7101, 0.4714, 0.7118, 0.4646, 0.7169, 0.4618, 0.9228, 0.6748, 0.8963, 0.6372, 0.9291, 0.6634, 0.8334, 0.662, 0.8589, 0.6516, 0.8655, 0.6609, 0.8691, 0.6574, 0.8826, 0.6356, 0.8963, 0.6372, 0.8691, 0.6574, 0.8622, 0.6457, 0.8826, 0.6356, 0.8967, 0.702, 0.897, 0.694, 0.9228, 0.6748, 0.09791, 0.03176, 0.07168, 0.1062, 0.06697, 0.0957, 0.1639, 0.03105, 0.133, 0.09499, 0.1377, 0.1055, 0.09791, 0.03176, 0.06697, 0.0957, 0.06697, 0.02607, 0.1639, 0.03105, 0.133, 0.02536, 0.133, 0.09499, 0.09791, 0.03176, 0.06697, 0.02607, 0.07168, 0.01557, 0.1639, 0.03105, 0.1377, 0.01486, 0.133, 0.02536, 0.09791, 0.03176, 0.08039, 0.007536, 0.09176, 0.003186, 0.1639, 0.03105, 0.1578, 0.002478, 0.1464, 0.006828, 0.09791, 0.03176, 0.1041, 0.003186, 0.1154, 0.007536, 0.1639, 0.03105, 0.1815, 0.006828, 0.1701, 0.002478, 0.09791, 0.03176, 0.1241, 0.01557, 0.1288, 0.02607, 0.1639, 0.03105, 0.1949, 0.02536, 0.1902, 0.01486, 0.09791, 0.03176, 0.1288, 0.02607, 0.1288, 0.0957, 0.1639, 0.03105, 0.1949, 0.09499, 0.1949, 0.02536, 0.09791, 0.03176, 0.1288, 0.0957, 0.1241, 0.1062, 0.1639, 0.03105, 0.1902, 0.1055, 0.1949, 0.09499, 0.09791, 0.03176, 0.1154, 0.1142, 0.1041, 0.1186, 0.1639, 0.03105, 0.1701, 0.1179, 0.1815, 0.1135, 0.09176, 0.1186, 0.08039, 0.1142, 0.09791, 0.03176, 0.1639, 0.03105, 0.1464, 0.1135, 0.1578, 0.1179, 0.7764, 0.7138, 0.7574, 0.7052, 0.784, 0.7321, 0.763, 0.7571, 0.7764, 0.7505, 0.784, 0.7321, 0.7439, 0.7533, 0.763, 0.7571, 0.784, 0.7321, 0.7331, 0.7371, 0.7439, 0.7533, 0.784, 0.7321, 0.7369, 0.718, 0.7331, 0.7371, 0.784, 0.7321, 0.7574, 0.7052, 0.7369, 0.718, 0.784, 0.7321, 0.9429, 0.5655, 0.9166, 0.5392, 0.9057, 0.5655, 0.9429, 0.5655, 0.9057, 0.5655, 0.9131, 0.6407, 0.9429, 0.5655, 0.9131, 0.6407, 0.9289, 0.6581, 0.9429, 0.5655, 0.9289, 0.6581, 0.9499, 0.6598, 0.9429, 0.5655, 0.9499, 0.6598, 0.9727, 0.6407, 0.9429, 0.5655, 0.9727, 0.6407, 0.9801, 0.5655, 0.9429, 0.5655, 0.9801, 0.5655, 0.9692, 0.5392, 0.9429, 0.5655, 0.9692, 0.5392, 0.9429, 0.5282, 0.9429, 0.5655, 0.9429, 0.5282, 0.9166, 0.5392, 0.9348, 0.1885, 0.9611, 0.2149, 0.9239, 0.2149, 0.9239, 0.2149, 0.9611, 0.2149, 0.9313, 0.2901, 0.9313, 0.2901, 0.9611, 0.2149, 0.9471, 0.3075, 0.9471, 0.3075, 0.9611, 0.2149, 0.9681, 0.3092, 0.9681, 0.3092, 0.9611, 0.2149, 0.991, 0.2901, 0.991, 0.2901, 0.9611, 0.2149, 0.9984, 0.2149, 0.9984, 0.2149, 0.9611, 0.2149, 0.9874, 0.1885, 0.9874, 0.1885, 0.9611, 0.2149, 0.9611, 0.1776, 0.9611, 0.1776, 0.9611, 0.2149, 0.9348, 0.1885, 0.6082, 0.4167, 0.6082, 0.397, 0.6137, 0.3912, 0.6082, 0.4167, 0.6137, 0.3912, 0.6192, 0.3875, 0.6082, 0.4167, 0.6192, 0.3875, 0.6247, 0.3869, 0.6441, 0.4167, 0.6282, 0.3869, 0.6335, 0.3875, 0.6441, 0.4167, 0.6335, 0.3875, 0.6388, 0.3912, 0.6441, 0.4167, 0.6388, 0.3912, 0.6441, 0.397, 0.5234, 0.4167, 0.5234, 0.397, 0.5287, 0.3912, 0.5234, 0.4167, 0.5287, 0.3912, 0.534, 0.3875, 0.5234, 0.4167, 0.534, 0.3875, 0.5392, 0.3869, 0.5593, 0.4167, 0.5427, 0.3869, 0.5483, 0.3875, 0.5593, 0.4167, 0.5483, 0.3875, 0.5538, 0.3912, 0.5593, 0.4167, 0.5538, 0.3912, 0.5593, 0.397, 0.0335, 0.03077, 0.007278, 0.1052, 0.002569, 0.09472, 0.08963, 0.1733, 0.02569, 0.1423, 0.01519, 0.147, 0.0335, 0.03077, 0.002569, 0.09472, 0.002569, 0.02509, 0.08963, 0.1733, 0.09532, 0.1423, 0.02569, 0.1423, 0.0335, 0.03077, 0.002569, 0.02509, 0.007278, 0.01459, 0.08963, 0.1733, 0.1058, 0.147, 0.09532, 0.1423, 0.0335, 0.03077, 0.01598, 0.006554, 0.02735, 0.002205, 0.08963, 0.1733, 0.1182, 0.1671, 0.1139, 0.1557, 0.0335, 0.03077, 0.03966, 0.002205, 0.05103, 0.006554, 0.08963, 0.1733, 0.1139, 0.1908, 0.1182, 0.1794, 0.0335, 0.03077, 0.05973, 0.01459, 0.06444, 0.02509, 0.08963, 0.1733, 0.09532, 0.2042, 0.1058, 0.1995, 0.0335, 0.03077, 0.06444, 0.02509, 0.06444, 0.09472, 0.08963, 0.1733, 0.02569, 0.2042, 0.09532, 0.2042, 0.0335, 0.03077, 0.06444, 0.09472, 0.05973, 0.1052, 0.08963, 0.1733, 0.01519, 0.1995, 0.02569, 0.2042, 0.0335, 0.03077, 0.05103, 0.1133, 0.03966, 0.1176, 0.08963, 0.1733, 0.002806, 0.1794, 0.007155, 0.1908, 0.02735, 0.1176, 0.01598, 0.1133, 0.0335, 0.03077, 0.08963, 0.1733, 0.007155, 0.1557, 0.002806, 0.1671, 0.9611, 0.1724, 0.9348, 0.1615, 0.9611, 0.1351, 0.9874, 0.1615, 0.9611, 0.1724, 0.9611, 0.1351, 0.9984, 0.1351, 0.9874, 0.1615, 0.9611, 0.1351, 0.991, 0.05993, 0.9984, 0.1351, 0.9611, 0.1351, 0.9681, 0.04077, 0.991, 0.05993, 0.9611, 0.1351, 0.9471, 0.04252, 0.9681, 0.04077, 0.9611, 0.1351, 0.9313, 0.05993, 0.9471, 0.04252, 0.9611, 0.1351, 0.9239, 0.1351, 0.9313, 0.05993, 0.9611, 0.1351, 0.9348, 0.1615, 0.9239, 0.1351, 0.9611, 0.1351, 0.9608, 0.3514, 0.9345, 0.3251, 0.9608, 0.3142, 0.9608, 0.3514, 0.9608, 0.3142, 0.9872, 0.3251, 0.9608, 0.3514, 0.9872, 0.3251, 0.9981, 0.3514, 0.9608, 0.3514, 0.9981, 0.3514, 0.9907, 0.4266, 0.9608, 0.3514, 0.9907, 0.4266, 0.9678, 0.4458, 0.9608, 0.3514, 0.9678, 0.4458, 0.9468, 0.444, 0.9608, 0.3514, 0.9468, 0.444, 0.931, 0.4266, 0.9608, 0.3514, 0.931, 0.4266, 0.9236, 0.3514, 0.9608, 0.3514, 0.9236, 0.3514, 0.9345, 0.3251, 0.3895, 0.2178, 0.3953, 0.2122, 0.3698, 0.2178, 0.3698, 0.2178, 0.3953, 0.2122, 0.399, 0.2067, 0.3698, 0.2178, 0.399, 0.2067, 0.3996, 0.2012, 0.3698, 0.1819, 0.3996, 0.1977, 0.399, 0.1924, 0.3698, 0.1819, 0.399, 0.1924, 0.3953, 0.1872, 0.3698, 0.1819, 0.3953, 0.1872, 0.3895, 0.1819, 0.3698, 0.3025, 0.3895, 0.3025, 0.3953, 0.2973, 0.3698, 0.3025, 0.3953, 0.2973, 0.399, 0.292, 0.3698, 0.3025, 0.399, 0.292, 0.3996, 0.2867, 0.3698, 0.2667, 0.3996, 0.2832, 0.399, 0.2777, 0.3698, 0.2667, 0.399, 0.2777, 0.3953, 0.2722, 0.3698, 0.2667, 0.3953, 0.2722, 0.3895, 0.2667, 0.4272, 0.0422, 0.4153, 0.04376, 0.4095, 0.043, 0.4918, 0.04425, 0.4865, 0.03855, 0.525, 0.02316, 0.4918, 0.04425, 0.525, 0.02316, 0.524, 0.03053, 0.4918, 0.04425, 0.524, 0.03053, 0.5035, 0.04523, 0.4945, 0.05084, 0.4918, 0.04425, 0.5035, 0.04523, 0.4945, 0.1187, 0.5035, 0.1243, 0.4918, 0.1252, 0.4918, 0.1252, 0.5035, 0.1243, 0.524, 0.139, 0.4918, 0.1252, 0.524, 0.139, 0.525, 0.1463, 0.4918, 0.1252, 0.525, 0.1463, 0.4865, 0.1309, 0.4272, 0.1273, 0.4095, 0.1265, 0.4153, 0.1257, 0.006819, 0.4539, 0.03379, 0.4574, 0.006819, 0.4565, 0.1371, 0.4574, 0.1343, 0.4539, 0.2248, 0.424, 0.006819, 0.4539, 0.04092, 0.4565, 0.03379, 0.4574, 0.3488, 0.4414, 0.3126, 0.4643, 0.3488, 0.4379, 0.03379, 0.4849, 0.006819, 0.4916, 0.006819, 0.4849, 0.1343, 0.4916, 0.1371, 0.4849, 0.2248, 0.4849, 0.2251, 0.5017, 0.1343, 0.4916, 0.2248, 0.4916, 0.139, 0.4598, 0.1371, 0.4574, 0.2248, 0.424, 0.04092, 0.4858, 0.006819, 0.4916, 0.03379, 0.4849, 0.3488, 0.4414, 0.3426, 0.469, 0.3126, 0.4643, 0.3474, 0.4615, 0.3426, 0.469, 0.3488, 0.4414, 0.1343, 0.4916, 0.1313, 0.4858, 0.1371, 0.4849, 0.286, 0.1517, 0.2741, 0.1501, 0.2682, 0.1509, 0.3506, 0.1496, 0.3452, 0.1553, 0.3838, 0.1707, 0.3506, 0.1496, 0.3838, 0.1707, 0.3828, 0.1633, 0.3506, 0.1496, 0.3828, 0.1633, 0.3622, 0.1486, 0.3533, 0.143, 0.3506, 0.1496, 0.3622, 0.1486, 0.3533, 0.07521, 0.3622, 0.0696, 0.3506, 0.06862, 0.3506, 0.06862, 0.3622, 0.0696, 0.3828, 0.0549, 0.3506, 0.06862, 0.3828, 0.0549, 0.3838, 0.04753, 0.3506, 0.06862, 0.3838, 0.04753, 0.3452, 0.06292, 0.286, 0.06657, 0.2682, 0.06737, 0.2741, 0.06814, 0.996, 0.6951, 0.9711, 0.716, 0.9922, 0.6761, 0.9894, 0.7084, 0.9711, 0.716, 0.996, 0.6951, 0.9463, 0.6852, 0.9711, 0.716, 0.9473, 0.7, 0.957, 0.6691, 0.9711, 0.716, 0.9463, 0.6852, 0.9761, 0.6653, 0.9711, 0.716, 0.957, 0.6691, 0.9922, 0.6761, 0.9711, 0.716, 0.9761, 0.6653, 0.01653, 0.8062, 0.01653, 0.8223, 0.3512, 0.806, 0.01653, 0.8223, 0.3512, 0.8224, 0.3512, 0.806, 0.01653, 0.8224, 0.01653, 0.8387, 0.3512, 0.8224, 0.01653, 0.8387, 0.3512, 0.8387, 0.3512, 0.8224, 0.01653, 0.8391, 0.01653, 0.8555, 0.3512, 0.8391, 0.01653, 0.8555, 0.3512, 0.8555, 0.3512, 0.8391, 0.01653, 0.7225, 0.01653, 0.7389, 0.3512, 0.7389, 0.01653, 0.7225, 0.3512, 0.7389, 0.3512, 0.7225, 0.01653, 0.7391, 0.01653, 0.7554, 0.3512, 0.7391, 0.01653, 0.7554, 0.3512, 0.7554, 0.3512, 0.7391, 0.01653, 0.7556, 0.01653, 0.7718, 0.3512, 0.7556, 0.01653, 0.7718, 0.3512, 0.772, 0.3512, 0.7556, 0.01653, 0.7723, 0.01653, 0.7889, 0.3512, 0.7892, 0.01653, 0.7723, 0.3512, 0.7892, 0.3512, 0.772, 0.3512, 0.806, 0.3512, 0.7892, 0.01653, 0.8059, 0.3512, 0.7892, 0.01653, 0.7895, 0.01653, 0.8059, 0.005323, 0.8062, 0.005323, 0.8223, 0.01422, 0.8223, 0.005323, 0.8062, 0.01422, 0.8223, 0.01422, 0.8062, 0.005323, 0.8224, 0.005323, 0.8387, 0.01422, 0.8224, 0.005323, 0.8387, 0.01422, 0.8387, 0.01422, 0.8224, 0.005323, 0.8391, 0.005323, 0.8555, 0.01422, 0.8391, 0.005323, 0.8555, 0.01422, 0.8555, 0.01422, 0.8391, 0.005323, 0.7225, 0.005323, 0.7389, 0.01422, 0.7389, 0.005323, 0.7225, 0.01422, 0.7389, 0.01422, 0.7225, 0.005323, 0.7391, 0.005323, 0.7554, 0.01422, 0.7554, 0.005323, 0.7391, 0.01422, 0.7554, 0.01422, 0.7391, 0.005323, 0.7556, 0.005323, 0.7718, 0.01422, 0.7556, 0.005323, 0.7718, 0.01422, 0.7718, 0.01422, 0.7556, 0.005323, 0.7723, 0.005323, 0.7889, 0.01422, 0.7723, 0.005323, 0.7889, 0.01422, 0.7889, 0.01422, 0.7723, 0.005323, 0.7895, 0.005323, 0.8059, 0.01422, 0.8059, 0.005323, 0.7895, 0.01422, 0.8059, 0.01422, 0.7895, 0.7413, 0.7714, 0.7413, 0.9921, 0.803, 0.9921, 0.7413, 0.7714, 0.803, 0.9921, 0.803, 0.7716, 0.8621, 0.7829, 0.9232, 0.7838, 0.8626, 0.9882, 0.9232, 0.7838, 0.9227, 0.9883, 0.8626, 0.9882, 0.3626, 0.1004, 0.3626, 0.1178, 0.3706, 0.1178, 0.3626, 0.1004, 0.3706, 0.1178, 0.3706, 0.1004, 0.3808, 0.1004, 0.3809, 0.1178, 0.4072, 0.1178, 0.3808, 0.1004, 0.4072, 0.1178, 0.4072, 0.1004, 0.4072, 0.1004, 0.4072, 0.1178, 0.4143, 0.1178, 0.4072, 0.1004, 0.4143, 0.1178, 0.4143, 0.1004, 0.2266, 0.1004, 0.2266, 0.1178, 0.2454, 0.1178, 0.2266, 0.1004, 0.2454, 0.1178, 0.2454, 0.1004, 0.2454, 0.1004, 0.2454, 0.1178, 0.2519, 0.1004, 0.2454, 0.1178, 0.2519, 0.1178, 0.2519, 0.1004, 0.2519, 0.1004, 0.2519, 0.1178, 0.255, 0.1178, 0.2519, 0.1004, 0.255, 0.1178, 0.255, 0.1004, 0.2636, 0.1004, 0.2636, 0.1178, 0.2719, 0.1178, 0.2636, 0.1004, 0.2719, 0.1178, 0.2719, 0.1004, 0.2802, 0.1004, 0.2802, 0.1178, 0.2889, 0.1004, 0.2802, 0.1178, 0.2889, 0.1178, 0.2889, 0.1004, 0.2934, 0.1004, 0.2934, 0.1178, 0.3409, 0.1004, 0.2934, 0.1178, 0.3409, 0.1178, 0.3409, 0.1004, 0.3454, 0.1004, 0.3454, 0.1178, 0.3542, 0.1178, 0.3454, 0.1004, 0.3542, 0.1178, 0.3542, 0.1004, 0.3419, 0.09639, 0.3449, 0.09915, 0.3482, 0.09235, 0.3449, 0.09915, 0.3517, 0.09434, 0.3482, 0.09235, 0.2862, 0.09245, 0.2825, 0.09434, 0.2894, 0.09915, 0.2862, 0.09245, 0.2894, 0.09915, 0.2923, 0.09639, 0.2807, 0.07892, 0.2763, 0.0789, 0.278, 0.08725, 0.2807, 0.07892, 0.278, 0.08725, 0.2822, 0.08605, 0.286, 0.06657, 0.2741, 0.06814, 0.2822, 0.0717, 0.2741, 0.06814, 0.2766, 0.07011, 0.2822, 0.0717, 0.2891, 0.06316, 0.2684, 0.04753, 0.286, 0.06657, 0.2684, 0.04753, 0.2682, 0.06737, 0.286, 0.06657, 0.3384, 0.06033, 0.3838, 0.04753, 0.2684, 0.04753, 0.3384, 0.06033, 0.2684, 0.04753, 0.296, 0.06036, 0.3522, 0.08615, 0.3563, 0.08715, 0.3537, 0.07897, 0.3563, 0.08715, 0.3578, 0.07885, 0.3537, 0.07897, 0.2959, 0.09747, 0.2934, 0.1004, 0.3409, 0.1004, 0.2959, 0.09747, 0.3409, 0.1004, 0.3384, 0.09747, 0.5076, 0.5347, 0.5005, 0.5347, 0.5005, 0.5175, 0.5076, 0.5347, 0.5005, 0.5175, 0.5076, 0.5175, 0.5217, 0.5347, 0.5111, 0.5347, 0.511, 0.5175, 0.5217, 0.5347, 0.511, 0.5175, 0.5217, 0.5175, 0.5295, 0.5347, 0.5217, 0.5347, 0.5217, 0.5175, 0.5295, 0.5347, 0.5217, 0.5175, 0.5295, 0.5175, 0.5793, 0.5347, 0.5335, 0.5347, 0.5335, 0.5175, 0.5793, 0.5347, 0.5335, 0.5175, 0.5793, 0.5175, 0.3959, 0.5347, 0.3918, 0.5347, 0.3918, 0.5175, 0.3959, 0.5347, 0.3918, 0.5175, 0.3959, 0.5175, 0.4029, 0.5347, 0.3959, 0.5347, 0.3959, 0.5175, 0.4029, 0.5347, 0.3959, 0.5175, 0.4029, 0.5175, 0.417, 0.5347, 0.4099, 0.5347, 0.4099, 0.5175, 0.417, 0.5347, 0.4099, 0.5175, 0.417, 0.5175, 0.4319, 0.5347, 0.4244, 0.5347, 0.4319, 0.5175, 0.4244, 0.5347, 0.4244, 0.5175, 0.4319, 0.5175, 0.4816, 0.5347, 0.4359, 0.5347, 0.4816, 0.5175, 0.4359, 0.5347, 0.4359, 0.5175, 0.4816, 0.5175, 0.4931, 0.5347, 0.4856, 0.5347, 0.4856, 0.5175, 0.4931, 0.5347, 0.4856, 0.5175, 0.4931, 0.5175, 0.2959, 0.1208, 0.3384, 0.1208, 0.3409, 0.1178, 0.2959, 0.1208, 0.3409, 0.1178, 0.2934, 0.1178, 0.3522, 0.1321, 0.3537, 0.1393, 0.3563, 0.1311, 0.3537, 0.1393, 0.3578, 0.1394, 0.3563, 0.1311, 0.3384, 0.1579, 0.296, 0.1579, 0.2684, 0.1707, 0.3384, 0.1579, 0.2684, 0.1707, 0.3838, 0.1707, 0.2891, 0.1551, 0.286, 0.1517, 0.2684, 0.1707, 0.286, 0.1517, 0.2682, 0.1509, 0.2684, 0.1707, 0.286, 0.1517, 0.2822, 0.1465, 0.2741, 0.1501, 0.2822, 0.1465, 0.2766, 0.1481, 0.2741, 0.1501, 0.2807, 0.1393, 0.2822, 0.1322, 0.278, 0.131, 0.2807, 0.1393, 0.278, 0.131, 0.2763, 0.1393, 0.2862, 0.1258, 0.2923, 0.1218, 0.2894, 0.1191, 0.2862, 0.1258, 0.2894, 0.1191, 0.2825, 0.1239, 0.3419, 0.1218, 0.3482, 0.1259, 0.3449, 0.1191, 0.3482, 0.1259, 0.3517, 0.1239, 0.3449, 0.1191, 0.3488, 0.4133, 0.3095, 0.4133, 0.3426, 0.4072, 0.3095, 0.4133, 0.3157, 0.4072, 0.3426, 0.4072, 0.3157, 0.4072, 0.3237, 0.4024, 0.3346, 0.4024, 0.3157, 0.4072, 0.3346, 0.4024, 0.3426, 0.4072, 0.3237, 0.4732, 0.3126, 0.4643, 0.3426, 0.469, 0.3237, 0.4732, 0.3426, 0.469, 0.3346, 0.4732, 0.257, 0.4218, 0.2637, 0.474, 0.2248, 0.424, 0.2637, 0.474, 0.2248, 0.4849, 0.2248, 0.424, 0.2248, 0.424, 0.2248, 0.4167, 0.257, 0.4218, 0.2248, 0.4167, 0.2562, 0.4157, 0.257, 0.4218, 0.2237, 0.5925, 0.2246, 0.5839, 0.2567, 0.5858, 0.2237, 0.5925, 0.2567, 0.5858, 0.2545, 0.5925, 0.2244, 0.5361, 0.2244, 0.5132, 0.2623, 0.5144, 0.2244, 0.5361, 0.2623, 0.5144, 0.2633, 0.543, 0.2633, 0.4928, 0.2625, 0.5025, 0.2248, 0.4916, 0.2625, 0.5025, 0.2251, 0.5017, 0.2248, 0.4916, 0.2232, 0.6034, 0.2237, 0.5925, 0.2545, 0.5925, 0.2232, 0.6034, 0.2545, 0.5925, 0.2538, 0.6034, 0.2248, 0.4167, 0.2248, 0.4108, 0.2562, 0.4157, 0.2248, 0.4108, 0.2556, 0.4109, 0.2562, 0.4157, 0.2242, 0.6125, 0.2232, 0.6034, 0.254, 0.6125, 0.2232, 0.6034, 0.2538, 0.6034, 0.254, 0.6125, 0.2244, 0.5132, 0.2251, 0.5017, 0.2625, 0.5025, 0.2244, 0.5132, 0.2625, 0.5025, 0.2623, 0.5144, 0.007005, 0.424, 0.007005, 0.4167, 0.2248, 0.4167, 0.007005, 0.424, 0.2248, 0.4167, 0.2248, 0.424, 0.007057, 0.5925, 0.006819, 0.5839, 0.2246, 0.5839, 0.007057, 0.5925, 0.2246, 0.5839, 0.2237, 0.5925, 0.006819, 0.5361, 0.006819, 0.5132, 0.2244, 0.5132, 0.006819, 0.5361, 0.2244, 0.5132, 0.2244, 0.5361, 0.1343, 0.4916, 0.2251, 0.5017, 0.006819, 0.5017, 0.1343, 0.4916, 0.006819, 0.5017, 0.006819, 0.4916, 0.2237, 0.5925, 0.2232, 0.6034, 0.007057, 0.5925, 0.2232, 0.6034, 0.007057, 0.6034, 0.007057, 0.5925, 0.007057, 0.6234, 0.007057, 0.6125, 0.2258, 0.6234, 0.007057, 0.6125, 0.2242, 0.6125, 0.2258, 0.6234, 0.007057, 0.6125, 0.007057, 0.6034, 0.2232, 0.6034, 0.007057, 0.6125, 0.2232, 0.6034, 0.2242, 0.6125, 0.006819, 0.5132, 0.006819, 0.5017, 0.2251, 0.5017, 0.006819, 0.5132, 0.2251, 0.5017, 0.2244, 0.5132, 0.1313, 0.4858, 0.1343, 0.4916, 0.04092, 0.4858, 0.1343, 0.4916, 0.006819, 0.4916, 0.04092, 0.4858, 0.139, 0.4825, 0.139, 0.4598, 0.2248, 0.4849, 0.139, 0.4598, 0.2248, 0.424, 0.2248, 0.4849, 0.03196, 0.4598, 0.03196, 0.4825, 0.006819, 0.4825, 0.03196, 0.4598, 0.006819, 0.4825, 0.006819, 0.4598, 0.3488, 0.4379, 0.3126, 0.4643, 0.3095, 0.4133, 0.3488, 0.4379, 0.3095, 0.4133, 0.3488, 0.4133, 0.2567, 0.5858, 0.2246, 0.5839, 0.2629, 0.5437, 0.2246, 0.5839, 0.2246, 0.535, 0.2629, 0.5437, 0.2246, 0.5839, 0.006819, 0.5839, 0.2246, 0.535, 0.006819, 0.5839, 0.006819, 0.535, 0.2246, 0.535, 0.1343, 0.4539, 0.006819, 0.4539, 0.006819, 0.424, 0.1343, 0.4539, 0.006819, 0.424, 0.2248, 0.424, 0.006819, 0.4539, 0.1343, 0.4539, 0.04092, 0.4565, 0.1343, 0.4539, 0.1313, 0.4565, 0.04092, 0.4565, 0.4855, 0.4587, 0.4855, 0.4524, 0.5166, 0.4587, 0.4855, 0.4524, 0.5166, 0.4524, 0.5166, 0.4587, 0.3843, 0.427, 0.3843, 0.4485, 0.3531, 0.4504, 0.3843, 0.427, 0.3531, 0.4504, 0.3531, 0.4248, 0.5166, 0.4227, 0.5166, 0.427, 0.4856, 0.427, 0.5166, 0.4227, 0.4856, 0.427, 0.4855, 0.4227, 0.4856, 0.4485, 0.4856, 0.427, 0.5166, 0.4485, 0.4856, 0.427, 0.5166, 0.427, 0.5166, 0.4485, 0.3841, 0.4149, 0.3841, 0.4227, 0.3531, 0.4248, 0.3841, 0.4149, 0.3531, 0.4248, 0.3531, 0.4149, 0.4784, 0.4238, 0.3927, 0.4238, 0.4784, 0.3952, 0.3927, 0.4238, 0.3927, 0.3952, 0.4784, 0.3952, 0.3531, 0.4602, 0.3531, 0.4504, 0.3844, 0.4524, 0.3531, 0.4602, 0.3844, 0.4524, 0.3844, 0.4602, 0.4784, 0.4771, 0.3927, 0.4771, 0.3927, 0.4516, 0.4784, 0.4771, 0.3927, 0.4516, 0.4784, 0.4516, 0.4274, 0.1014, 0.4238, 0.09953, 0.4307, 0.09471, 0.4274, 0.1014, 0.4307, 0.09471, 0.4336, 0.09747, 0.422, 0.1149, 0.4175, 0.115, 0.4193, 0.1066, 0.422, 0.1149, 0.4193, 0.1066, 0.4234, 0.1078, 0.4272, 0.1273, 0.4153, 0.1257, 0.4234, 0.1222, 0.4153, 0.1257, 0.4178, 0.1238, 0.4234, 0.1222, 0.4303, 0.1307, 0.4096, 0.1463, 0.4272, 0.1273, 0.4096, 0.1463, 0.4095, 0.1265, 0.4272, 0.1273, 0.4796, 0.1335, 0.525, 0.1463, 0.4096, 0.1463, 0.4796, 0.1335, 0.4096, 0.1463, 0.4373, 0.1335, 0.4949, 0.1149, 0.4992, 0.115, 0.4945, 0.1187, 0.4992, 0.115, 0.5035, 0.1243, 0.4945, 0.1187, 0.4894, 0.1015, 0.493, 0.09953, 0.4935, 0.1077, 0.493, 0.09953, 0.4976, 0.1067, 0.4935, 0.1077, 0.4371, 0.09639, 0.4346, 0.09344, 0.4821, 0.09344, 0.4371, 0.09639, 0.4821, 0.09344, 0.4796, 0.09639, 0.4816, 0.5553, 0.4816, 0.5381, 0.4359, 0.5553, 0.4816, 0.5381, 0.4359, 0.5381, 0.4359, 0.5553, 0.4319, 0.5553, 0.4319, 0.5381, 0.4244, 0.5553, 0.4319, 0.5381, 0.4244, 0.5381, 0.4244, 0.5553, 0.417, 0.5553, 0.417, 0.5381, 0.4099, 0.5381, 0.417, 0.5553, 0.4099, 0.5381, 0.4099, 0.5553, 0.4029, 0.5553, 0.4029, 0.5381, 0.3959, 0.5381, 0.4029, 0.5553, 0.3959, 0.5381, 0.3959, 0.5553, 0.3959, 0.5553, 0.3959, 0.5381, 0.3918, 0.5381, 0.3959, 0.5553, 0.3918, 0.5381, 0.3918, 0.5553, 0.5793, 0.5552, 0.5793, 0.5381, 0.5335, 0.5381, 0.5793, 0.5552, 0.5335, 0.5381, 0.5335, 0.5553, 0.5295, 0.5553, 0.5295, 0.5381, 0.5217, 0.5381, 0.5295, 0.5553, 0.5217, 0.5381, 0.5217, 0.5553, 0.5217, 0.5553, 0.5217, 0.5381, 0.511, 0.5381, 0.5217, 0.5553, 0.511, 0.5381, 0.5111, 0.5553, 0.5111, 0.5553, 0.511, 0.5381, 0.5076, 0.5381, 0.5111, 0.5553, 0.5076, 0.5381, 0.5076, 0.5553, 0.4931, 0.5381, 0.4931, 0.5553, 0.5005, 0.5553, 0.4931, 0.5381, 0.5005, 0.5553, 0.5005, 0.5381, 0.4371, 0.0731, 0.4796, 0.0731, 0.4821, 0.07603, 0.4371, 0.0731, 0.4821, 0.07603, 0.4346, 0.07603, 0.4894, 0.06798, 0.4935, 0.06178, 0.493, 0.06997, 0.4935, 0.06178, 0.4976, 0.06278, 0.493, 0.06997, 0.4949, 0.0546, 0.4945, 0.05084, 0.4992, 0.05453, 0.4945, 0.05084, 0.5035, 0.04523, 0.4992, 0.05453, 0.4796, 0.03596, 0.4373, 0.03599, 0.4096, 0.02316, 0.4796, 0.03596, 0.4096, 0.02316, 0.525, 0.02316, 0.4303, 0.03879, 0.4272, 0.0422, 0.4096, 0.02316, 0.4272, 0.0422, 0.4095, 0.043, 0.4096, 0.02316, 0.4272, 0.0422, 0.4234, 0.04733, 0.4153, 0.04376, 0.4234, 0.04733, 0.4178, 0.04574, 0.4153, 0.04376, 0.422, 0.05455, 0.4234, 0.06168, 0.4193, 0.06288, 0.422, 0.05455, 0.4193, 0.06288, 0.4175, 0.05453, 0.4274, 0.06808, 0.4336, 0.07202, 0.4307, 0.07478, 0.4274, 0.06808, 0.4307, 0.07478, 0.4238, 0.06997, 0.4346, 0.07603, 0.4821, 0.07603, 0.4346, 0.09344, 0.4821, 0.07603, 0.4821, 0.09344, 0.4346, 0.09344, 0.4215, 0.07603, 0.4302, 0.07603, 0.4215, 0.09341, 0.4302, 0.07603, 0.4301, 0.09341, 0.4215, 0.09341, 0.4049, 0.07602, 0.4131, 0.07603, 0.4131, 0.09341, 0.4049, 0.07602, 0.4131, 0.09341, 0.4049, 0.09341, 0.3931, 0.07602, 0.3963, 0.07602, 0.3963, 0.09341, 0.3931, 0.07602, 0.3963, 0.09341, 0.3931, 0.09341, 0.3866, 0.07602, 0.3931, 0.07602, 0.3866, 0.09341, 0.3931, 0.07602, 0.3931, 0.09341, 0.3866, 0.09341, 0.3678, 0.07602, 0.3866, 0.07602, 0.3866, 0.09341, 0.3678, 0.07602, 0.3866, 0.09341, 0.3678, 0.09341, 0.5485, 0.07603, 0.5555, 0.07603, 0.5555, 0.09341, 0.5485, 0.07603, 0.5555, 0.09341, 0.5485, 0.09341, 0.5221, 0.07603, 0.5485, 0.07603, 0.5485, 0.09341, 0.5221, 0.07603, 0.5485, 0.09341, 0.5221, 0.09341, 0.5119, 0.07603, 0.5221, 0.07603, 0.522, 0.09341, 0.5119, 0.07603, 0.522, 0.09341, 0.5119, 0.09341, 0.5038, 0.09341, 0.4954, 0.09341, 0.4954, 0.07603, 0.5038, 0.09341, 0.4954, 0.07603, 0.5038, 0.07603, 0.4431, 0.235, 0.4247, 0.235, 0.4248, 0.2461, 0.4431, 0.235, 0.4248, 0.2461, 0.4432, 0.2461, 0.3883, 0.235, 0.3699, 0.235, 0.37, 0.2461, 0.3883, 0.235, 0.37, 0.2461, 0.3884, 0.2461, 0.3569, 0.218, 0.3086, 0.218, 0.3569, 0.2636, 0.3086, 0.218, 0.3086, 0.2636, 0.3569, 0.2636, 0.5051, 0.218, 0.4567, 0.218, 0.5051, 0.2636, 0.4567, 0.218, 0.4567, 0.2636, 0.5051, 0.2636, 0.3624, 0.2194, 0.3569, 0.218, 0.3569, 0.2636, 0.3624, 0.2194, 0.3569, 0.2636, 0.3624, 0.2622, 0.4567, 0.218, 0.4509, 0.2194, 0.4509, 0.2622, 0.4567, 0.218, 0.4509, 0.2622, 0.4567, 0.2636, 0.3699, 0.235, 0.366, 0.2224, 0.3662, 0.2586, 0.3699, 0.235, 0.3662, 0.2586, 0.37, 0.2461, 0.366, 0.2224, 0.3624, 0.2194, 0.3624, 0.2622, 0.366, 0.2224, 0.3624, 0.2622, 0.3662, 0.2586, 0.4509, 0.2194, 0.4471, 0.2227, 0.4473, 0.259, 0.4509, 0.2194, 0.4473, 0.259, 0.4509, 0.2622, 0.4471, 0.2227, 0.4431, 0.235, 0.4432, 0.2461, 0.4471, 0.2227, 0.4432, 0.2461, 0.4473, 0.259, 0.3698, 0.2667, 0.3698, 0.3025, 0.3996, 0.2867, 0.3698, 0.2667, 0.3996, 0.2867, 0.3996, 0.2832, 0.3698, 0.1819, 0.3698, 0.2178, 0.3996, 0.2012, 0.3698, 0.1819, 0.3996, 0.2012, 0.3996, 0.1977, 0.4247, 0.235, 0.4179, 0.235, 0.418, 0.2461, 0.4247, 0.235, 0.418, 0.2461, 0.4248, 0.2461, 0.4179, 0.235, 0.4126, 0.235, 0.4127, 0.2461, 0.4179, 0.235, 0.4127, 0.2461, 0.418, 0.2461, 0.4126, 0.235, 0.4085, 0.235, 0.4086, 0.2461, 0.4126, 0.235, 0.4086, 0.2461, 0.4127, 0.2461, 0.4085, 0.235, 0.4045, 0.235, 0.4046, 0.2461, 0.4085, 0.235, 0.4046, 0.2461, 0.4086, 0.2461, 0.4045, 0.235, 0.4004, 0.235, 0.4005, 0.2461, 0.4045, 0.235, 0.4005, 0.2461, 0.4046, 0.2461, 0.4004, 0.235, 0.3951, 0.235, 0.3952, 0.2461, 0.4004, 0.235, 0.3952, 0.2461, 0.4005, 0.2461, 0.3951, 0.235, 0.3883, 0.235, 0.3884, 0.2461, 0.3951, 0.235, 0.3884, 0.2461, 0.3952, 0.2461, 0.3086, 0.1803, 0.3086, 0.218, 0.3569, 0.218, 0.3086, 0.1803, 0.3569, 0.218, 0.3569, 0.1803, 0.3086, 0.2636, 0.3086, 0.3041, 0.3569, 0.2636, 0.3086, 0.3041, 0.3569, 0.3041, 0.3569, 0.2636, 0.3569, 0.1803, 0.3569, 0.218, 0.3628, 0.2194, 0.3569, 0.1803, 0.3628, 0.2194, 0.3628, 0.1803, 0.3569, 0.2636, 0.3569, 0.3041, 0.3628, 0.3041, 0.3569, 0.2636, 0.3628, 0.3041, 0.3628, 0.2651, 0.3657, 0.1803, 0.3657, 0.2194, 0.3698, 0.1819, 0.3657, 0.2194, 0.3698, 0.2178, 0.3698, 0.1819, 0.3628, 0.1803, 0.3628, 0.2194, 0.3657, 0.2194, 0.3628, 0.1803, 0.3657, 0.2194, 0.3657, 0.1803, 0.3657, 0.2651, 0.3657, 0.3041, 0.3698, 0.2667, 0.3657, 0.3041, 0.3698, 0.3025, 0.3698, 0.2667, 0.3628, 0.2651, 0.3628, 0.3041, 0.3657, 0.3041, 0.3628, 0.2651, 0.3657, 0.3041, 0.3657, 0.2651, 0.5283, 0.1442, 0.5283, 0.1669, 0.5394, 0.167, 0.5283, 0.1442, 0.5394, 0.167, 0.5394, 0.1442, 0.5283, 0.3721, 0.5283, 0.3837, 0.5394, 0.3836, 0.5283, 0.3721, 0.5394, 0.3836, 0.5394, 0.3721, 0.5283, 0.3507, 0.5283, 0.372, 0.5394, 0.372, 0.5283, 0.3507, 0.5394, 0.372, 0.5394, 0.3507, 0.5271, 0.2989, 0.5282, 0.3507, 0.5405, 0.2989, 0.5282, 0.3507, 0.5394, 0.3507, 0.5405, 0.2989, 0.5271, 0.2752, 0.5271, 0.2989, 0.5405, 0.2989, 0.5271, 0.2752, 0.5405, 0.2989, 0.5405, 0.2752, 0.5271, 0.2525, 0.5271, 0.2751, 0.5405, 0.2751, 0.5271, 0.2525, 0.5405, 0.2751, 0.5405, 0.2525, 0.5271, 0.2409, 0.5271, 0.2525, 0.5405, 0.2409, 0.5271, 0.2525, 0.5405, 0.2525, 0.5405, 0.2409, 0.5283, 0.1873, 0.5271, 0.2409, 0.5405, 0.241, 0.5283, 0.1873, 0.5405, 0.241, 0.5394, 0.1873, 0.5394, 0.1873, 0.5394, 0.1667, 0.5283, 0.1667, 0.5394, 0.1873, 0.5283, 0.1667, 0.5283, 0.1873, 0.02291, 0.14, 0.02291, 0.1328, 0.03317, 0.1328, 0.02291, 0.14, 0.03317, 0.1328, 0.03317, 0.14, 0.0536, 0.1328, 0.0536, 0.14, 0.04334, 0.14, 0.0536, 0.1328, 0.04334, 0.14, 0.04333, 0.1328, 0.0748, 0.1328, 0.0748, 0.14, 0.06409, 0.14, 0.0748, 0.1328, 0.06409, 0.14, 0.06409, 0.1328, 0.1303, 0.1328, 0.1303, 0.14, 0.0748, 0.14, 0.1303, 0.1328, 0.0748, 0.14, 0.0748, 0.1328, 0.141, 0.1328, 0.141, 0.14, 0.1303, 0.14, 0.141, 0.1328, 0.1303, 0.14, 0.1303, 0.1328, 0.1618, 0.1328, 0.1618, 0.14, 0.1515, 0.14, 0.1618, 0.1328, 0.1515, 0.14, 0.1515, 0.1328, 0.1822, 0.1328, 0.1822, 0.14, 0.1719, 0.1328, 0.1822, 0.14, 0.1719, 0.14, 0.1719, 0.1328, 0.2034, 0.1328, 0.2034, 0.14, 0.1927, 0.1328, 0.2034, 0.14, 0.1927, 0.14, 0.1927, 0.1328, 0.2589, 0.1328, 0.2589, 0.14, 0.2034, 0.1328, 0.2589, 0.14, 0.2034, 0.14, 0.2034, 0.1328, 0.01242, 0.1328, 0.01242, 0.14, 0.001703, 0.1328, 0.01242, 0.14, 0.001703, 0.14, 0.001703, 0.1328, 0.6066, 0.4237, 0.6066, 0.4208, 0.6456, 0.4208, 0.6066, 0.4237, 0.6456, 0.4208, 0.6456, 0.4237, 0.6066, 0.4208, 0.6082, 0.4167, 0.6456, 0.4208, 0.6082, 0.4167, 0.6441, 0.4167, 0.6456, 0.4208, 0.5219, 0.4237, 0.5219, 0.4208, 0.5609, 0.4208, 0.5219, 0.4237, 0.5609, 0.4208, 0.5609, 0.4237, 0.5219, 0.4208, 0.5234, 0.4167, 0.5609, 0.4208, 0.5234, 0.4167, 0.5593, 0.4167, 0.5609, 0.4208, 0.6051, 0.4296, 0.6066, 0.4237, 0.6456, 0.4237, 0.6051, 0.4296, 0.6456, 0.4237, 0.6456, 0.4296, 0.5219, 0.4296, 0.5219, 0.4237, 0.5609, 0.4237, 0.5219, 0.4296, 0.5609, 0.4237, 0.5595, 0.4296, 0.6051, 0.478, 0.6051, 0.4296, 0.6456, 0.478, 0.6051, 0.4296, 0.6456, 0.4296, 0.6456, 0.478, 0.5219, 0.478, 0.5219, 0.4296, 0.5595, 0.4296, 0.5219, 0.478, 0.5595, 0.4296, 0.5595, 0.478, 0.5765, 0.3914, 0.5876, 0.3914, 0.5876, 0.3981, 0.5765, 0.3914, 0.5876, 0.3981, 0.5765, 0.3982, 0.5765, 0.3861, 0.5876, 0.3861, 0.5876, 0.3914, 0.5765, 0.3861, 0.5876, 0.3914, 0.5765, 0.3914, 0.5765, 0.382, 0.5876, 0.382, 0.5876, 0.3861, 0.5765, 0.382, 0.5876, 0.3861, 0.5765, 0.3861, 0.5765, 0.378, 0.5876, 0.3779, 0.5876, 0.382, 0.5765, 0.378, 0.5876, 0.382, 0.5765, 0.382, 0.5765, 0.3739, 0.5876, 0.3738, 0.5876, 0.3779, 0.5765, 0.3739, 0.5876, 0.3779, 0.5765, 0.378, 0.5765, 0.3686, 0.5876, 0.3685, 0.5876, 0.3738, 0.5765, 0.3686, 0.5876, 0.3738, 0.5765, 0.3739, 0.5765, 0.3618, 0.5876, 0.3617, 0.5876, 0.3685, 0.5765, 0.3618, 0.5876, 0.3685, 0.5765, 0.3686, 0.5234, 0.4167, 0.5392, 0.3869, 0.5427, 0.3869, 0.5234, 0.4167, 0.5427, 0.3869, 0.5593, 0.4167, 0.6082, 0.4167, 0.6247, 0.3869, 0.6282, 0.3869, 0.6082, 0.4167, 0.6282, 0.3869, 0.6441, 0.4167, 0.5642, 0.3394, 0.6005, 0.3392, 0.5765, 0.3434, 0.6005, 0.3392, 0.5876, 0.3433, 0.5765, 0.3434, 0.5609, 0.3356, 0.6037, 0.3356, 0.6005, 0.3392, 0.5609, 0.3356, 0.6005, 0.3392, 0.5642, 0.3394, 0.564, 0.4205, 0.6002, 0.4203, 0.5609, 0.4241, 0.6002, 0.4203, 0.6037, 0.4241, 0.5609, 0.4241, 0.5765, 0.4166, 0.5876, 0.4166, 0.564, 0.4205, 0.5876, 0.4166, 0.6002, 0.4203, 0.564, 0.4205, 0.5595, 0.3298, 0.6051, 0.3298, 0.6037, 0.3356, 0.5595, 0.3298, 0.6037, 0.3356, 0.5609, 0.3356, 0.5609, 0.4241, 0.6037, 0.4241, 0.6051, 0.4296, 0.5609, 0.4241, 0.6051, 0.4296, 0.5595, 0.4296, 0.5595, 0.2814, 0.6051, 0.2814, 0.6051, 0.3298, 0.5595, 0.2814, 0.6051, 0.3298, 0.5595, 0.3298, 0.5595, 0.4296, 0.6051, 0.4296, 0.5595, 0.478, 0.6051, 0.4296, 0.6051, 0.478, 0.5595, 0.478, 0.5765, 0.3982, 0.5876, 0.3981, 0.5876, 0.4166, 0.5765, 0.3982, 0.5876, 0.4166, 0.5765, 0.4166, 0.5765, 0.3434, 0.5876, 0.3433, 0.5876, 0.3617, 0.5765, 0.3434, 0.5876, 0.3617, 0.5765, 0.3618, 0.5426, 0.1659, 0.5537, 0.1659, 0.5537, 0.1866, 0.5426, 0.1659, 0.5537, 0.1866, 0.5426, 0.1866, 0.5426, 0.1865, 0.5537, 0.1865, 0.5549, 0.2402, 0.5426, 0.1865, 0.5549, 0.2402, 0.5414, 0.2402, 0.5414, 0.2401, 0.5548, 0.2401, 0.5548, 0.2518, 0.5414, 0.2401, 0.5548, 0.2518, 0.5414, 0.2518, 0.5414, 0.2518, 0.5548, 0.2518, 0.5548, 0.2744, 0.5414, 0.2518, 0.5548, 0.2744, 0.5414, 0.2744, 0.5414, 0.2745, 0.5548, 0.2745, 0.5548, 0.2982, 0.5414, 0.2745, 0.5548, 0.2982, 0.5414, 0.2982, 0.5414, 0.2981, 0.5549, 0.2981, 0.5426, 0.35, 0.5549, 0.2981, 0.5537, 0.35, 0.5426, 0.35, 0.5426, 0.3499, 0.5537, 0.3499, 0.5537, 0.3712, 0.5426, 0.3499, 0.5537, 0.3712, 0.5426, 0.3712, 0.5426, 0.3714, 0.5537, 0.3714, 0.5537, 0.3829, 0.5426, 0.3714, 0.5537, 0.3829, 0.5426, 0.3829, 0.5426, 0.1434, 0.5537, 0.1434, 0.5537, 0.1662, 0.5426, 0.1434, 0.5537, 0.1662, 0.5426, 0.1662, 0.3751, 0.6969, 0.345, 0.6969, 0.345, 0.7172, 0.3751, 0.6969, 0.345, 0.7172, 0.3751, 0.7172, 0.003658, 0.6738, 0.345, 0.6738, 0.003658, 0.694, 0.345, 0.6738, 0.345, 0.694, 0.003658, 0.694, 0.345, 0.6969, 0.003658, 0.6969, 0.345, 0.7172, 0.003658, 0.6969, 0.003658, 0.7172, 0.345, 0.7172, 0.3568, 0.7758, 0.3568, 0.7624, 0.7153, 0.7624, 0.3568, 0.7758, 0.7153, 0.7624, 0.7153, 0.7758, 0.7153, 0.8556, 0.7153, 0.8686, 0.3568, 0.8556, 0.7153, 0.8686, 0.3568, 0.8686, 0.3568, 0.8556, 0.7153, 0.8424, 0.7153, 0.8554, 0.3568, 0.8424, 0.7153, 0.8554, 0.3568, 0.8554, 0.3568, 0.8424, 0.7153, 0.8292, 0.7153, 0.8422, 0.3568, 0.8422, 0.7153, 0.8292, 0.3568, 0.8422, 0.3568, 0.8292, 0.7153, 0.8158, 0.7153, 0.8289, 0.3568, 0.8289, 0.7153, 0.8158, 0.3568, 0.8289, 0.3568, 0.8158, 0.7153, 0.8026, 0.7153, 0.8155, 0.3568, 0.8026, 0.7153, 0.8155, 0.3568, 0.8155, 0.3568, 0.8026, 0.7153, 0.7894, 0.7153, 0.8024, 0.3568, 0.7894, 0.7153, 0.8024, 0.3568, 0.8024, 0.3568, 0.7894, 0.3568, 0.7896, 0.3568, 0.7758, 0.7153, 0.7758, 0.3568, 0.7896, 0.7153, 0.7758, 0.7153, 0.7896, 0.02282, 0.1296, 0.02282, 0.1223, 0.03308, 0.1223, 0.02282, 0.1296, 0.03308, 0.1223, 0.03308, 0.1296, 0.05351, 0.1223, 0.05351, 0.1296, 0.04325, 0.1296, 0.05351, 0.1223, 0.04325, 0.1296, 0.04324, 0.1223, 0.07471, 0.1223, 0.07471, 0.1296, 0.064, 0.1296, 0.07471, 0.1223, 0.064, 0.1296, 0.064, 0.1223, 0.1302, 0.1223, 0.1302, 0.1296, 0.07471, 0.1296, 0.1302, 0.1223, 0.07471, 0.1296, 0.07471, 0.1223, 0.1409, 0.1223, 0.141, 0.1296, 0.1302, 0.1296, 0.1409, 0.1223, 0.1302, 0.1296, 0.1302, 0.1223, 0.1617, 0.1223, 0.1617, 0.1296, 0.1514, 0.1296, 0.1617, 0.1223, 0.1514, 0.1296, 0.1514, 0.1223, 0.1821, 0.1223, 0.1821, 0.1296, 0.1719, 0.1223, 0.1821, 0.1296, 0.1719, 0.1296, 0.1719, 0.1223, 0.2033, 0.1223, 0.2033, 0.1296, 0.1926, 0.1223, 0.2033, 0.1296, 0.1926, 0.1296, 0.1926, 0.1223, 0.2588, 0.1223, 0.2588, 0.1296, 0.2033, 0.1223, 0.2588, 0.1296, 0.2033, 0.1296, 0.2033, 0.1223, 0.01233, 0.1223, 0.01233, 0.1296, 0.001613, 0.1223, 0.01233, 0.1296, 0.001613, 0.1296, 0.001613, 0.1223, 0.8445, 0.704, 0.8349, 0.7064, 0.8334, 0.662, 0.8349, 0.7064, 0.8269, 0.6634, 0.8334, 0.662, 0.8889, 0.6917, 0.8655, 0.6609, 0.8691, 0.6574, 0.8889, 0.6917, 0.8691, 0.6574, 0.897, 0.694, 0.8655, 0.6609, 0.8589, 0.6516, 0.8691, 0.6574, 0.8589, 0.6516, 0.8622, 0.6457, 0.8691, 0.6574, 0.897, 0.694, 0.8691, 0.6574, 0.8963, 0.6372, 0.897, 0.694, 0.8963, 0.6372, 0.9228, 0.6748, 0.8967, 0.702, 0.9259, 0.6781, 0.9407, 0.6963, 0.8967, 0.702, 0.9407, 0.6963, 0.9122, 0.7204, 0.8334, 0.662, 0.8655, 0.6609, 0.8445, 0.704, 0.8655, 0.6609, 0.8889, 0.6917, 0.8445, 0.704, 0.871, 0.6142, 0.8382, 0.6034, 0.87, 0.5592, 0.8382, 0.6034, 0.8341, 0.5198, 0.87, 0.5592, 0.8382, 0.6034, 0.823, 0.6075, 0.825, 0.5169, 0.8382, 0.6034, 0.825, 0.5169, 0.8341, 0.5198, 0.882, 0.6194, 0.871, 0.6142, 0.8862, 0.5685, 0.871, 0.6142, 0.87, 0.5592, 0.8862, 0.5685, 0.8269, 0.6634, 0.8249, 0.6294, 0.8315, 0.6595, 0.8249, 0.6294, 0.8283, 0.6338, 0.8315, 0.6595, 0.8174, 0.5088, 0.8186, 0.4703, 0.8315, 0.5116, 0.8186, 0.4703, 0.8342, 0.4698, 0.8315, 0.5116, 0.8174, 0.5088, 0.8061, 0.5089, 0.8049, 0.4703, 0.8174, 0.5088, 0.8049, 0.4703, 0.8186, 0.4703, 0.8186, 0.4703, 0.8049, 0.4703, 0.7995, 0.449, 0.8186, 0.4703, 0.7995, 0.449, 0.8238, 0.4489, 0.7101, 0.4714, 0.7706, 0.4714, 0.7497, 0.5366, 0.7101, 0.4714, 0.7497, 0.5366, 0.7311, 0.5367, 0.7706, 0.4714, 0.7101, 0.4714, 0.7636, 0.4618, 0.7101, 0.4714, 0.7169, 0.4618, 0.7636, 0.4618, 0.7636, 0.4618, 0.7169, 0.4618, 0.7167, 0.434, 0.7636, 0.4618, 0.7167, 0.434, 0.7636, 0.434, 0.7261, 0.5694, 0.7372, 0.5685, 0.7415, 0.6194, 0.7261, 0.5694, 0.7415, 0.6194, 0.7303, 0.6203, 0.7985, 0.5169, 0.825, 0.5169, 0.823, 0.6075, 0.7985, 0.5169, 0.823, 0.6075, 0.8004, 0.6075, 0.6538, 0.6926, 0.6637, 0.6825, 0.6827, 0.6963, 0.6538, 0.6926, 0.6827, 0.6963, 0.6703, 0.7089, 0.7985, 0.6294, 0.8249, 0.6294, 0.8056, 0.6656, 0.8249, 0.6294, 0.8178, 0.6656, 0.8056, 0.6656, 0.8061, 0.5089, 0.8174, 0.5088, 0.7985, 0.5169, 0.8174, 0.5088, 0.825, 0.5169, 0.7985, 0.5169, 0.8211, 0.7085, 0.8024, 0.7084, 0.8056, 0.6656, 0.8211, 0.7085, 0.8056, 0.6656, 0.8178, 0.6656, 0.6703, 0.7089, 0.6827, 0.6963, 0.7113, 0.7204, 0.6703, 0.7089, 0.7113, 0.7204, 0.6968, 0.735, 0.8004, 0.6075, 0.823, 0.6075, 0.8249, 0.6294, 0.8004, 0.6075, 0.8249, 0.6294, 0.7985, 0.6294, 0.8061, 0.5089, 0.7919, 0.5116, 0.8049, 0.4703, 0.7919, 0.5116, 0.7893, 0.4698, 0.8049, 0.4703, 0.7965, 0.6634, 0.7919, 0.6595, 0.7985, 0.6294, 0.7919, 0.6595, 0.7951, 0.6338, 0.7985, 0.6294, 0.7415, 0.6194, 0.7372, 0.5685, 0.7524, 0.6142, 0.7372, 0.5685, 0.7534, 0.5592, 0.7524, 0.6142, 0.7853, 0.6034, 0.7893, 0.5198, 0.7985, 0.5169, 0.7853, 0.6034, 0.7985, 0.5169, 0.8004, 0.6075, 0.7524, 0.6142, 0.7534, 0.5592, 0.7853, 0.6034, 0.7534, 0.5592, 0.7893, 0.5198, 0.7853, 0.6034, 0.7345, 0.6917, 0.7579, 0.6609, 0.7789, 0.704, 0.7579, 0.6609, 0.7901, 0.662, 0.7789, 0.704, 0.7267, 0.702, 0.7113, 0.7204, 0.6827, 0.6963, 0.7267, 0.702, 0.6827, 0.6963, 0.6975, 0.6781, 0.7264, 0.694, 0.7006, 0.6748, 0.7543, 0.6574, 0.7006, 0.6748, 0.7271, 0.6372, 0.7543, 0.6574, 0.7579, 0.6609, 0.7543, 0.6574, 0.7645, 0.6516, 0.7543, 0.6574, 0.7612, 0.6457, 0.7645, 0.6516, 0.7345, 0.6917, 0.7264, 0.694, 0.7543, 0.6574, 0.7345, 0.6917, 0.7543, 0.6574, 0.7579, 0.6609, 0.7789, 0.704, 0.7901, 0.662, 0.7885, 0.7064, 0.7901, 0.662, 0.7965, 0.6634, 0.7885, 0.7064, 0.4755, 0.3917, 0.4755, 0.3662, 0.3899, 0.3662, 0.4755, 0.3917, 0.3899, 0.3662, 0.3899, 0.3917, 0.3502, 0.3748, 0.3815, 0.3748, 0.3815, 0.367, 0.3502, 0.3748, 0.3815, 0.367, 0.3502, 0.367, 0.4755, 0.3384, 0.4755, 0.3098, 0.3899, 0.3384, 0.4755, 0.3098, 0.3899, 0.3098, 0.3899, 0.3384, 0.3812, 0.3294, 0.3502, 0.3294, 0.3502, 0.3373, 0.3812, 0.3294, 0.3502, 0.3373, 0.3812, 0.3373, 0.3814, 0.363, 0.3502, 0.363, 0.3502, 0.367, 0.3814, 0.363, 0.3502, 0.367, 0.3815, 0.367, 0.4827, 0.3669, 0.5138, 0.367, 0.4828, 0.363, 0.5138, 0.367, 0.5138, 0.363, 0.4828, 0.363, 0.4828, 0.363, 0.5138, 0.363, 0.4828, 0.3416, 0.5138, 0.363, 0.5138, 0.3416, 0.4828, 0.3416, 0.5138, 0.3373, 0.4826, 0.3373, 0.4828, 0.3416, 0.5138, 0.3373, 0.4828, 0.3416, 0.5138, 0.3416, 0.3812, 0.3373, 0.3502, 0.3373, 0.3502, 0.3416, 0.3812, 0.3373, 0.3502, 0.3416, 0.3814, 0.3416, 0.3814, 0.3416, 0.3502, 0.3416, 0.3502, 0.363, 0.3814, 0.3416, 0.3502, 0.363, 0.3814, 0.363, 0.003819, 0.2435, 0.03792, 0.2461, 0.1313, 0.2435, 0.03792, 0.2461, 0.1283, 0.2461, 0.1313, 0.2435, 0.003819, 0.2136, 0.003819, 0.2435, 0.1313, 0.2435, 0.003819, 0.2136, 0.1313, 0.2435, 0.2218, 0.2136, 0.2216, 0.3735, 0.2216, 0.3246, 0.003819, 0.3735, 0.2216, 0.3246, 0.003819, 0.3246, 0.003819, 0.3735, 0.2537, 0.3754, 0.2599, 0.3333, 0.2216, 0.3735, 0.2599, 0.3333, 0.2216, 0.3246, 0.2216, 0.3735, 0.347, 0.3455, 0.347, 0.3209, 0.3076, 0.3209, 0.347, 0.3455, 0.3076, 0.3209, 0.3099, 0.3722, 0.02896, 0.2494, 0.003819, 0.2494, 0.003819, 0.2721, 0.02896, 0.2494, 0.003819, 0.2721, 0.02896, 0.2721, 0.03079, 0.247, 0.003819, 0.2461, 0.02896, 0.2494, 0.003819, 0.2461, 0.003819, 0.2494, 0.02896, 0.2494, 0.02896, 0.2721, 0.003819, 0.2721, 0.003819, 0.2745, 0.02896, 0.2721, 0.003819, 0.2745, 0.03079, 0.2745, 0.1313, 0.2812, 0.2218, 0.2812, 0.2218, 0.2745, 0.1313, 0.2812, 0.2218, 0.2745, 0.1341, 0.2745, 0.136, 0.2721, 0.2218, 0.2745, 0.136, 0.2494, 0.2218, 0.2745, 0.2218, 0.2136, 0.136, 0.2494, 0.1283, 0.2754, 0.03792, 0.2754, 0.1313, 0.2812, 0.03792, 0.2754, 0.003819, 0.2812, 0.1313, 0.2812, 0.003819, 0.3028, 0.2214, 0.3028, 0.2221, 0.2813, 0.003819, 0.3028, 0.2221, 0.2813, 0.003819, 0.2809, 0.004057, 0.4021, 0.2212, 0.4021, 0.004057, 0.393, 0.2212, 0.4021, 0.2202, 0.393, 0.004057, 0.393, 0.004057, 0.413, 0.2228, 0.413, 0.2212, 0.4021, 0.004057, 0.413, 0.2212, 0.4021, 0.004057, 0.4021, 0.2207, 0.3822, 0.004057, 0.3822, 0.004057, 0.393, 0.2207, 0.3822, 0.004057, 0.393, 0.2202, 0.393, 0.003819, 0.3244, 0.2214, 0.3244, 0.2214, 0.3028, 0.003819, 0.3244, 0.2214, 0.3028, 0.003819, 0.3028, 0.004057, 0.3822, 0.2207, 0.3822, 0.2216, 0.3735, 0.004057, 0.3822, 0.2216, 0.3735, 0.003819, 0.3735, 0.004005, 0.2136, 0.2218, 0.2136, 0.2218, 0.2063, 0.004005, 0.2136, 0.2218, 0.2063, 0.004005, 0.2063, 0.2218, 0.2812, 0.2603, 0.2824, 0.2218, 0.2745, 0.2603, 0.2824, 0.2612, 0.276, 0.2218, 0.2745, 0.2214, 0.3028, 0.2593, 0.3041, 0.2221, 0.2813, 0.2593, 0.3041, 0.2601, 0.2825, 0.2221, 0.2813, 0.2212, 0.4021, 0.251, 0.4021, 0.2508, 0.393, 0.2212, 0.4021, 0.2508, 0.393, 0.2202, 0.393, 0.2218, 0.2063, 0.2532, 0.2053, 0.2526, 0.2005, 0.2218, 0.2063, 0.2526, 0.2005, 0.2218, 0.2005, 0.2202, 0.393, 0.2508, 0.393, 0.2207, 0.3822, 0.2508, 0.393, 0.2515, 0.3822, 0.2207, 0.3822, 0.2214, 0.3244, 0.2595, 0.3138, 0.2593, 0.3041, 0.2214, 0.3244, 0.2593, 0.3041, 0.2214, 0.3028, 0.2207, 0.3822, 0.2515, 0.3822, 0.2216, 0.3735, 0.2515, 0.3822, 0.2537, 0.3754, 0.2216, 0.3735, 0.2218, 0.2136, 0.254, 0.2114, 0.2532, 0.2053, 0.2218, 0.2136, 0.2532, 0.2053, 0.2218, 0.2063, 0.2218, 0.2745, 0.2607, 0.2637, 0.2218, 0.2136, 0.2607, 0.2637, 0.254, 0.2114, 0.2218, 0.2136, 0.3456, 0.3691, 0.347, 0.3504, 0.3408, 0.3766, 0.3456, 0.3691, 0.3408, 0.3766, 0.3447, 0.371, 0.3138, 0.3148, 0.3408, 0.3148, 0.3327, 0.31, 0.3138, 0.3148, 0.3327, 0.31, 0.3219, 0.31, 0.347, 0.3209, 0.3408, 0.3148, 0.3076, 0.3209, 0.3408, 0.3148, 0.3138, 0.3148, 0.3076, 0.3209, 0.3751, 0.671, 0.3751, 0.6508, 0.345, 0.6508, 0.3751, 0.671, 0.345, 0.6508, 0.345, 0.671, 0.003658, 0.6508, 0.003658, 0.671, 0.345, 0.671, 0.003658, 0.6508, 0.345, 0.671, 0.345, 0.6508, 0.345, 0.6289, 0.345, 0.6492, 0.003658, 0.6492, 0.345, 0.6289, 0.003658, 0.6492, 0.003658, 0.6289, 0.2716, 0.6225, 0.3793, 0.6225, 0.3793, 0.6091, 0.2716, 0.6225, 0.3793, 0.6091, 0.2716, 0.6091, 0.3793, 0.5959, 0.2716, 0.5959, 0.3793, 0.6093, 0.2716, 0.5959, 0.2716, 0.6093, 0.3793, 0.6093, 0.3793, 0.5827, 0.2716, 0.5827, 0.3793, 0.5961, 0.2716, 0.5827, 0.2716, 0.5961, 0.3793, 0.5961, 0.3793, 0.5695, 0.2716, 0.5695, 0.3793, 0.5829, 0.2716, 0.5695, 0.2716, 0.5829, 0.3793, 0.5829, 0.3793, 0.5563, 0.2716, 0.5563, 0.3793, 0.5697, 0.2716, 0.5563, 0.2716, 0.5697, 0.3793, 0.5697, 0.3793, 0.5431, 0.2716, 0.5431, 0.2716, 0.5565, 0.3793, 0.5431, 0.2716, 0.5565, 0.3793, 0.5565, 0.3793, 0.5299, 0.2716, 0.5299, 0.2716, 0.5433, 0.3793, 0.5299, 0.2716, 0.5433, 0.3793, 0.5433, 0.3793, 0.5167, 0.2716, 0.5167, 0.2716, 0.5301, 0.3793, 0.5167, 0.2716, 0.5301, 0.3793, 0.5301, 0.005323, 0.9295, 0.01422, 0.9295, 0.005323, 0.9465, 0.01422, 0.9295, 0.01422, 0.9465, 0.005323, 0.9465, 0.005323, 0.9125, 0.01422, 0.9125, 0.01422, 0.9292, 0.005323, 0.9125, 0.01422, 0.9292, 0.005323, 0.9292, 0.005323, 0.896, 0.01422, 0.896, 0.01422, 0.9125, 0.005323, 0.896, 0.01422, 0.9125, 0.005323, 0.9125, 0.005323, 0.8796, 0.01422, 0.8796, 0.01422, 0.8961, 0.005323, 0.8796, 0.01422, 0.8961, 0.005323, 0.8961, 0.005323, 0.8625, 0.01422, 0.8625, 0.01422, 0.8794, 0.005323, 0.8625, 0.01422, 0.8794, 0.005323, 0.8794, 0.005323, 0.9793, 0.01422, 0.9793, 0.01422, 0.9961, 0.005323, 0.9793, 0.01422, 0.9961, 0.005323, 0.9961, 0.005323, 0.963, 0.01422, 0.963, 0.01422, 0.9794, 0.005323, 0.963, 0.01422, 0.9794, 0.005323, 0.9794, 0.005323, 0.9465, 0.01422, 0.9465, 0.01422, 0.9631, 0.005323, 0.9465, 0.01422, 0.9631, 0.005323, 0.9631, 0.01653, 0.9465, 0.01653, 0.9631, 0.01422, 0.9465, 0.01653, 0.9631, 0.01422, 0.9631, 0.01422, 0.9465, 0.01653, 0.963, 0.01653, 0.9794, 0.01422, 0.9794, 0.01653, 0.963, 0.01422, 0.9794, 0.01422, 0.963, 0.01653, 0.9793, 0.01653, 0.9961, 0.01422, 0.9961, 0.01653, 0.9793, 0.01422, 0.9961, 0.01422, 0.9793, 0.01653, 0.8625, 0.01653, 0.8794, 0.01422, 0.8625, 0.01653, 0.8794, 0.01422, 0.8794, 0.01422, 0.8625, 0.01653, 0.8796, 0.01653, 0.8961, 0.01422, 0.8796, 0.01653, 0.8961, 0.01422, 0.8961, 0.01422, 0.8796, 0.01653, 0.896, 0.01653, 0.9125, 0.01422, 0.9125, 0.01653, 0.896, 0.01422, 0.9125, 0.01422, 0.896, 0.01653, 0.9125, 0.01653, 0.9292, 0.01422, 0.9292, 0.01653, 0.9125, 0.01422, 0.9292, 0.01422, 0.9125, 0.01653, 0.9295, 0.01653, 0.9465, 0.01422, 0.9295, 0.01653, 0.9465, 0.01422, 0.9465, 0.01422, 0.9295, 0.01653, 0.9295, 0.3512, 0.9295, 0.3512, 0.9465, 0.01653, 0.9295, 0.3512, 0.9465, 0.01653, 0.9465, 0.01653, 0.9125, 0.3512, 0.9125, 0.3512, 0.9292, 0.01653, 0.9125, 0.3512, 0.9292, 0.01653, 0.9292, 0.01653, 0.896, 0.3512, 0.896, 0.3512, 0.9125, 0.01653, 0.896, 0.3512, 0.9125, 0.01653, 0.9125, 0.01653, 0.8796, 0.3512, 0.8796, 0.3512, 0.8961, 0.01653, 0.8796, 0.3512, 0.8961, 0.01653, 0.8961, 0.01653, 0.8625, 0.3512, 0.8625, 0.01653, 0.8794, 0.3512, 0.8625, 0.3512, 0.8794, 0.01653, 0.8794, 0.01653, 0.9793, 0.3512, 0.9793, 0.01653, 0.9961, 0.3512, 0.9793, 0.3512, 0.9961, 0.01653, 0.9961, 0.01653, 0.963, 0.3512, 0.963, 0.01653, 0.9794, 0.3512, 0.963, 0.3512, 0.9794, 0.01653, 0.9794, 0.01653, 0.9465, 0.3512, 0.9465, 0.01653, 0.9631, 0.3512, 0.9465, 0.3512, 0.9631, 0.01653, 0.9631, 0.7167, 0.9981, 0.6834, 0.9981, 0.6834, 0.9824, 0.7167, 0.9981, 0.6834, 0.9824, 0.7167, 0.9824, 0.7167, 0.8896, 0.6834, 0.8896, 0.7167, 0.8741, 0.6834, 0.8896, 0.6834, 0.8741, 0.7167, 0.8741, 0.7167, 0.9048, 0.6834, 0.9048, 0.7167, 0.8896, 0.6834, 0.9048, 0.6834, 0.8896, 0.7167, 0.8896, 0.7167, 0.92, 0.6834, 0.92, 0.6834, 0.9047, 0.7167, 0.92, 0.6834, 0.9047, 0.7167, 0.9047, 0.7167, 0.9359, 0.6834, 0.9359, 0.6834, 0.9203, 0.7167, 0.9359, 0.6834, 0.9203, 0.7167, 0.9203, 0.7167, 0.9518, 0.6834, 0.9518, 0.7167, 0.9362, 0.6834, 0.9518, 0.6834, 0.9362, 0.7167, 0.9362, 0.7167, 0.967, 0.6834, 0.967, 0.7167, 0.9518, 0.6834, 0.967, 0.6834, 0.9518, 0.7167, 0.9518, 0.7167, 0.9822, 0.6834, 0.9822, 0.6834, 0.9669, 0.7167, 0.9822, 0.6834, 0.9669, 0.7167, 0.9669, 0.6833, 0.9981, 0.357, 0.9981, 0.357, 0.9824, 0.6833, 0.9981, 0.357, 0.9824, 0.6833, 0.9824, 0.6833, 0.8896, 0.357, 0.8896, 0.6833, 0.8741, 0.357, 0.8896, 0.357, 0.8741, 0.6833, 0.8741, 0.6833, 0.9048, 0.357, 0.9048, 0.6833, 0.8896, 0.357, 0.9048, 0.357, 0.8896, 0.6833, 0.8896, 0.6833, 0.92, 0.357, 0.92, 0.357, 0.9047, 0.6833, 0.92, 0.357, 0.9047, 0.6833, 0.9047, 0.6833, 0.9359, 0.357, 0.9359, 0.357, 0.9203, 0.6833, 0.9359, 0.357, 0.9203, 0.6833, 0.9203, 0.6833, 0.9518, 0.357, 0.9518, 0.6833, 0.9362, 0.357, 0.9518, 0.357, 0.9362, 0.6833, 0.9362, 0.6833, 0.967, 0.357, 0.967, 0.6833, 0.9518, 0.357, 0.967, 0.357, 0.9518, 0.6833, 0.9518, 0.6833, 0.9822, 0.357, 0.9822, 0.357, 0.9669, 0.6833, 0.9822, 0.357, 0.9669, 0.6833, 0.9669, 0.9186, 0.5314, 0.886, 0.5307, 0.9261, 0.4767, 0.886, 0.5307, 0.8827, 0.4766, 0.9261, 0.4767, 0.8926, 0.3332, 0.9188, 0.3341, 0.9208, 0.3771, 0.8926, 0.3332, 0.9208, 0.3771, 0.8927, 0.3771, 0.7023, 0.3472, 0.6985, 0.3366, 0.713, 0.3421, 0.6985, 0.3366, 0.7146, 0.3307, 0.713, 0.3421, 0.6384, 0.3695, 0.6128, 0.3597, 0.6985, 0.3366, 0.6384, 0.3695, 0.6985, 0.3366, 0.7023, 0.3472, 0.6728, 0.3952, 0.6384, 0.3695, 0.7023, 0.3472, 0.6728, 0.3952, 0.7023, 0.3472, 0.7082, 0.3958, 0.7255, 0.3419, 0.7257, 0.3307, 0.7492, 0.3367, 0.7255, 0.3419, 0.7492, 0.3367, 0.7456, 0.3472, 0.7456, 0.3472, 0.7492, 0.3367, 0.8119, 0.3694, 0.7492, 0.3367, 0.8374, 0.3591, 0.8119, 0.3694, 0.741, 0.3958, 0.7456, 0.3472, 0.7824, 0.3965, 0.7456, 0.3472, 0.8119, 0.3694, 0.7824, 0.3965, 0.713, 0.3421, 0.7146, 0.3307, 0.7255, 0.3307, 0.713, 0.3421, 0.7255, 0.3307, 0.7255, 0.3419, 0.7193, 0.3954, 0.713, 0.3421, 0.7258, 0.3954, 0.713, 0.3421, 0.7255, 0.3419, 0.7258, 0.3954, 0.8917, 0.4031, 0.8927, 0.3771, 0.9208, 0.3771, 0.8917, 0.4031, 0.9208, 0.3771, 0.9193, 0.4024, 0.8913, 0.4436, 0.8917, 0.4031, 0.9193, 0.4024, 0.8913, 0.4436, 0.9193, 0.4024, 0.9195, 0.4458, 0.8941, 0.03024, 0.9012, 0.0169, 0.9204, 0.01763, 0.8941, 0.03024, 0.9204, 0.01763, 0.926, 0.02902, 0.8941, 0.2214, 0.9185, 0.2223, 0.9188, 0.3186, 0.8941, 0.2214, 0.9188, 0.3186, 0.8928, 0.3193, 0.8944, 0.1954, 0.9189, 0.1964, 0.9185, 0.2223, 0.8944, 0.1954, 0.9185, 0.2223, 0.8941, 0.2214, 0.8958, 0.08654, 0.9242, 0.08563, 0.9198, 0.1336, 0.8958, 0.08654, 0.9198, 0.1336, 0.8952, 0.1347, 0.8941, 0.03024, 0.926, 0.02902, 0.9242, 0.08563, 0.8941, 0.03024, 0.9242, 0.08563, 0.8958, 0.08654, 0.7134, 0.1322, 0.701, 0.1415, 0.7125, 0.03078, 0.701, 0.1415, 0.6938, 0.03663, 0.7125, 0.03078, 0.701, 0.1415, 0.6309, 0.1375, 0.6938, 0.03663, 0.6309, 0.1375, 0.6286, 0.02991, 0.6938, 0.03663, 0.75, 0.1412, 0.7249, 0.1322, 0.7254, 0.03078, 0.75, 0.1412, 0.7254, 0.03078, 0.7566, 0.03622, 0.8196, 0.1369, 0.75, 0.1412, 0.7566, 0.03622, 0.8196, 0.1369, 0.7566, 0.03622, 0.8219, 0.02934, 0.6309, 0.1375, 0.5769, 0.1402, 0.6286, 0.02991, 0.5769, 0.1402, 0.5714, 0.02715, 0.6286, 0.02991, 0.8738, 0.1393, 0.8196, 0.1369, 0.8219, 0.02934, 0.8738, 0.1393, 0.8219, 0.02934, 0.879, 0.02635, 0.7249, 0.1322, 0.7134, 0.1322, 0.7125, 0.03078, 0.7249, 0.1322, 0.7125, 0.03078, 0.7254, 0.03078, 0.7159, 0.2889, 0.7011, 0.294, 0.701, 0.1415, 0.7159, 0.2889, 0.701, 0.1415, 0.7134, 0.1322, 0.7011, 0.294, 0.6605, 0.3068, 0.6309, 0.1375, 0.7011, 0.294, 0.6309, 0.1375, 0.701, 0.1415, 0.7495, 0.2943, 0.7252, 0.2889, 0.75, 0.1412, 0.7252, 0.2889, 0.7249, 0.1322, 0.75, 0.1412, 0.7898, 0.3069, 0.7495, 0.2943, 0.8196, 0.1369, 0.7495, 0.2943, 0.75, 0.1412, 0.8196, 0.1369, 0.6605, 0.3068, 0.6283, 0.3065, 0.5769, 0.1402, 0.6605, 0.3068, 0.5769, 0.1402, 0.6309, 0.1375, 0.8219, 0.3066, 0.7898, 0.3069, 0.8738, 0.1393, 0.7898, 0.3069, 0.8196, 0.1369, 0.8738, 0.1393, 0.7252, 0.2889, 0.7159, 0.2889, 0.7134, 0.1322, 0.7252, 0.2889, 0.7134, 0.1322, 0.7249, 0.1322, 0.6985, 0.3366, 0.7011, 0.294, 0.7146, 0.3307, 0.7011, 0.294, 0.7159, 0.2889, 0.7146, 0.3307, 0.6128, 0.3597, 0.6605, 0.3068, 0.6985, 0.3366, 0.6605, 0.3068, 0.7011, 0.294, 0.6985, 0.3366, 0.7257, 0.3307, 0.7252, 0.2889, 0.7495, 0.2943, 0.7257, 0.3307, 0.7495, 0.2943, 0.7492, 0.3367, 0.7492, 0.3367, 0.7495, 0.2943, 0.7898, 0.3069, 0.7492, 0.3367, 0.7898, 0.3069, 0.8374, 0.3591, 0.7146, 0.3307, 0.7159, 0.2889, 0.7252, 0.2889, 0.7146, 0.3307, 0.7252, 0.2889, 0.7255, 0.3307, 0.7072, 0.4239, 0.6745, 0.424, 0.7086, 0.3959, 0.6745, 0.424, 0.6725, 0.396, 0.7086, 0.3959, 0.7812, 0.4234, 0.7403, 0.4238, 0.7825, 0.3961, 0.7403, 0.4238, 0.7407, 0.3959, 0.7825, 0.3961, 0.7251, 0.4241, 0.7174, 0.4242, 0.72, 0.3959, 0.7251, 0.4241, 0.72, 0.3959, 0.7253, 0.3959, 0.9261, 0.4767, 0.8827, 0.4766, 0.8913, 0.4436, 0.9261, 0.4767, 0.8913, 0.4436, 0.9195, 0.4458, 0.7174, 0.4242, 0.7092, 0.4241, 0.7086, 0.3959, 0.7174, 0.4242, 0.7086, 0.3959, 0.72, 0.3959, 0.7403, 0.4238, 0.7252, 0.424, 0.7407, 0.3959, 0.7252, 0.424, 0.7253, 0.3959, 0.7407, 0.3959])
me_cube_036.materials.append(None)
me_cube_036.use_remesh_preserve_volume = False
me_cube_036.use_remesh_preserve_attributes = False
me_cube_036.use_mirror_vertex_groups = False
me_cube_036.update()
arm_armature_004 = bpy.data.armatures.new('Armature.004')  # bones are not reproduced

# ---- objects
ob_camera = bpy.data.objects.new('Camera', cam_camera)
ob_shotgun_armature = bpy.data.objects.new('Shotgun Armature', arm_armature_004)
ob_shotgun = bpy.data.objects.new('shotgun', me_cube_036)

# ---- transforms, parenting, visibility, modifiers, constraints
ob_camera.location = (7.481, -6.508, 5.344)
ob_camera.rotation_euler = (1.109, 0.01082, 0.8149)
ob_camera.lock_rotations_4d = False
ob_camera.empty_display_type = 'ARROWS'
ob_camera.color = (0.0, 0.0, 0.0, 0.0)
ob_camera.display_type = 'WIRE'
ob_camera.lineart.crease_threshold = 0.0
ob_shotgun_armature.location = (0.8533, 0.7827, 0.04328)
ob_shotgun_armature.rotation_euler = (-1.571, -0.08727, -0.2048)
ob_shotgun_armature.lock_rotations_4d = False
ob_shotgun_armature.empty_display_type = 'ARROWS'
ob_shotgun_armature.color = (0.0, 0.0, 0.0, 1.0)
ob_shotgun_armature.lineart.crease_threshold = 0.0
ob_shotgun.parent = ob_shotgun_armature
ob_shotgun.matrix_parent_inverse = Matrix(((1.0, 0.0, 0.0, 0.0), (0.0, 1.0, 0.0, 1.689), (0.0, 0.0, 1.0, 0.0), (0.0, 0.0, 0.0, 1.0)))
ob_shotgun.location = (2.194, -1.517, 0.236)
ob_shotgun.rotation_euler = (0.0, -0.0, -1.571)
ob_shotgun.scale = (0.2144, 0.2144, 0.2468)
ob_shotgun.lock_rotations_4d = False
ob_shotgun.empty_display_type = 'ARROWS'
ob_shotgun.color = (0.0, 0.0, 0.0, 1.0)
ob_shotgun.lineart.crease_threshold = 0.0
_vg = ob_shotgun.vertex_groups.new(name='weapon')
_vg.add([0, 1, 2, 3, 4, 5, 6, 7, 8, 9, 10, 11, 12, 13, 14, 15, 16, 17, 18, 19, 20, 21, 22, 23, 24, 25, 26, 27, 28, 29, 30, 31, 32, 33, 34, 35, 36, 37, 38, 39, 40, 41, 42, 43, 44, 45, 46, 47, 48, 49, 50, 51, 52, 53, 54, 55, 56, 57, 58, 59, 60, 61, 62, 63, 64, 65, 66, 67, 68, 69, 70, 71, 72, 73, 74, 75, 76, 77, 78, 79, 80, 81, 82, 83, 84, 85, 86, 87, 88, 89, 90, 91, 92, 93, 94, 95, 96, 97, 98, 99, 100, 101, 102, 103, 104, 105, 106, 107, 108, 109, 110, 111, 112, 113, 114, 115, 116, 117, 118, 119, 120, 121, 122, 123, 124, 125, 126, 127, 128, 129, 130, 131, 132, 133, 134, 135, 136, 137, 138, 139, 140, 141, 142, 143, 144, 145, 146, 147, 148, 149, 150, 151, 152, 153, 154, 155, 156, 157, 158, 159, 160, 161, 162, 163, 164, 165, 166, 167, 168, 169, 170, 171, 172, 173, 174, 175, 176, 177, 178, 179, 180, 181, 182, 183, 184, 185, 186, 187, 188, 189, 190, 191, 192, 193, 194, 195, 196, 197, 198, 199, 200, 201, 202, 203, 204, 205, 206, 207, 208, 209, 210, 211, 212, 213, 214, 215, 216, 217, 218, 219, 220, 221, 222, 223, 224, 225, 226, 227, 228, 229, 230, 231, 232, 233, 234, 235, 236, 237, 238, 239, 240, 241, 242, 243, 244, 245, 246, 247, 248, 249, 250, 251, 252, 253, 254, 255, 256, 257, 258, 259, 260, 261, 262, 263, 264, 265, 266, 267, 268, 269, 270, 271, 272, 273, 274, 275, 276, 277, 278, 279, 280, 281, 282, 283, 284, 285, 286, 287, 288, 289, 290, 291, 292, 293, 294, 295, 296, 297, 298, 299, 300, 301, 302, 303, 304, 305, 306, 307, 308, 309, 310, 311, 312, 313, 314, 315, 316, 317, 318, 319, 320, 321, 322, 323, 324, 325, 326, 327, 328, 329, 330, 331, 332, 333, 334, 335, 336, 337, 338, 339, 340, 341, 342, 343, 344, 345, 346, 347, 348, 349, 350, 351, 352, 353, 354, 355, 356, 357, 358, 359, 360, 361, 362, 363, 364, 365, 366, 367, 368, 369, 370, 371, 372, 373, 374, 375, 376, 377, 378, 379, 380, 381, 382, 383, 384, 385, 386, 387, 388, 389, 390, 391, 392, 393, 394, 395, 396, 397, 398, 399, 400, 401, 402, 403, 404, 405, 406, 407, 408, 409, 410, 411, 412, 413, 414, 415, 416, 417, 418, 419, 420, 421, 422, 423, 424, 425, 426, 427, 428, 429, 430, 431, 432, 433, 434, 435, 436, 437, 438, 439, 440, 441, 442, 443, 444, 445, 446, 447, 448, 449, 450, 451, 452, 453, 454, 455, 456, 457, 458, 459, 460, 461, 462, 463, 464, 465, 466, 467, 468, 469, 470, 471, 472, 473, 474, 475, 476, 477, 478, 479, 480, 481, 482, 483, 484, 485, 486, 487, 488, 489, 490, 491, 492, 493, 494, 495, 496, 497, 498, 499, 500, 501, 502, 503, 504, 505, 506, 507, 508, 509, 510, 511, 512, 513, 514, 515, 516, 517, 518, 519, 520, 521, 522, 523, 524, 525, 526, 527, 528, 529, 530, 531, 532, 533, 534, 535, 536, 537, 538, 539, 540, 541, 542, 543, 544, 545, 546, 547, 548, 549, 550, 551, 552, 553, 554, 555, 556, 557, 558, 559, 560, 561, 562, 563, 564, 565, 566, 567, 568, 569, 570, 571, 572, 573, 574], 1.0, 'REPLACE')
_m = ob_shotgun.modifiers.new('Armature', 'ARMATURE')
_m.object = ob_shotgun_armature

# ---- collection membership
col_collection_1.objects.link(ob_camera)
col_collection_1.objects.link(ob_shotgun_armature)
col_collection_1.objects.link(ob_shotgun)

# ---- scene / render settings (as saved in the file)
scene.camera = ob_camera
scene.frame_start = 1; scene.frame_end = 250; scene.frame_set(250)
scene.render.engine = 'BLENDER_EEVEE_NEXT'
scene.render.image_settings.file_format = 'JPEG'
scene.render.image_settings.color_mode = 'RGB'
scene.render.image_settings.compression = 90
scene.render.resolution_x = 800
scene.render.resolution_y = 600
scene.render.pixel_aspect_x = 100.0
scene.render.pixel_aspect_y = 100.0
scene.render.fps = 25
scene.render.dither_intensity = 0.0
scene.render.use_compositing = False
scene.render.use_sequencer = False
scene.render.bake_margin = 2
scene.render.bake_bias = 0.0
scene.render.use_stamp_time = False
scene.render.use_stamp_date = False
scene.render.use_stamp_frame = False
scene.render.use_stamp_camera = False
scene.render.use_stamp_scene = False
scene.render.use_stamp_filename = False
scene.render.use_stamp_render_time = False
scene.render.stamp_font_size = 0
scene.cycles.use_denoising = False
scene.cycles.samples = 10
scene.cycles.sampling_pattern = 'TABULATED_SOBOL'
scene.cycles.light_sampling_threshold = 0.0
scene.cycles.use_adaptive_sampling = False
scene.cycles.use_light_tree = False
scene.cycles.blur_glossy = 0.0
scene.cycles.volume_bounces = 1
scene.cycles.pixel_filter_type = 'GAUSSIAN'
scene.cycles.sample_clamp_indirect = 0.0
scene.view_settings.view_transform = 'Raw'
bpy.context.view_layer.update()
